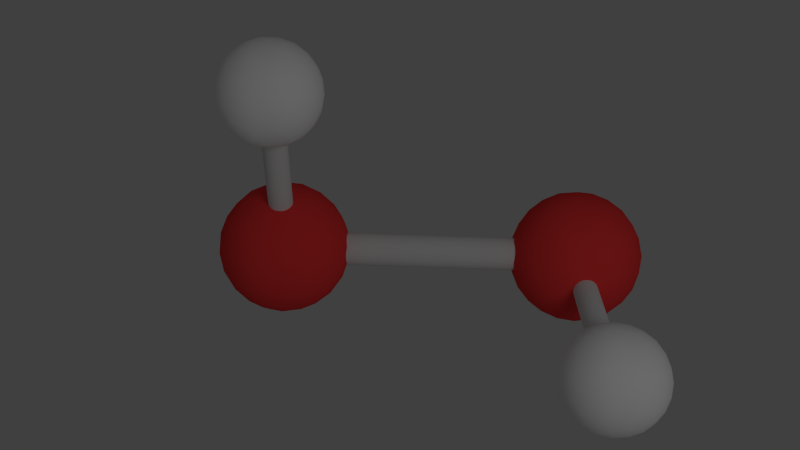 # Source: H2O2.blend  (saved by Blender 2.67.0; exported with 4.5.12 LTS)
import bpy
from mathutils import Matrix  # noqa: F401  (used for matrix-valued properties, if any)

bpy.ops.wm.read_factory_settings(use_empty=True)
scene = bpy.context.scene
scene.name = 'Scene'

# ---- collections
col_collection_1 = bpy.data.collections.new('Collection 1'); scene.collection.children.link(col_collection_1)

# ---- materials (node trees are filled in below, after node groups)
mat_planos = bpy.data.materials.new('planos')
mat_planos.alpha_threshold = 0.0
mat_planos.use_transparent_shadow = False
mat_planos.diffuse_color = (0.8, 0.8, 0.05, 1.0)
mat_planos.roughness = 0.5
mat_planos.line_color = (0.0, 0.0, 0.0, 1.0)
mat_bond = bpy.data.materials.new('Bond')
mat_bond.alpha_threshold = 0.0
mat_bond.use_transparent_shadow = False
mat_bond.roughness = 0.5
mat_bond.line_color = (0.0, 0.0, 0.0, 1.0)
mat_hydrogen = bpy.data.materials.new('Hydrogen')
mat_hydrogen.alpha_threshold = 0.0
mat_hydrogen.use_transparent_shadow = False
mat_hydrogen.diffuse_color = (1.0, 1.0, 1.0, 1.0)
mat_hydrogen.roughness = 0.5
mat_hydrogen.line_color = (0.0, 0.0, 0.0, 1.0)
mat_oxygen = bpy.data.materials.new('Oxygen')
mat_oxygen.alpha_threshold = 0.0
mat_oxygen.use_transparent_shadow = False
mat_oxygen.diffuse_color = (1.0, 0.05098, 0.05098, 1.0)
mat_oxygen.roughness = 0.5
mat_oxygen.line_color = (0.0, 0.0, 0.0, 1.0)

# ---- material node trees

# ---- world
world_world = bpy.data.worlds.new('World'); scene.world = world_world
world_world.color = (0.05088, 0.05088, 0.05088)
world_world.use_sun_shadow = False
world_world.sun_shadow_jitter_overblur = 0.0
world_world.cycles.sampling_method = 'MANUAL'
world_world.cycles.sample_map_resolution = 256
world_world.light_settings.ao_factor = 0.25

# ---- cameras
cam_camera = bpy.data.cameras.new('Camera')
cam_camera.clip_end = 100.0
cam_camera.lens = 35.0
cam_camera.sensor_width = 32.0
cam_camera.sensor_height = 18.0
cam_camera.ortho_scale = 7.314
cam_camera.dof.focus_distance = 0.0
cam_camera.dof.aperture_fstop = 128.0

# ---- lights
light_lamp = bpy.data.lights.new('Lamp', 'POINT')
light_lamp.transmission_factor = 0.0
light_lamp.cutoff_distance = 30.0
light_lamp.energy = 100.0
light_lamp.shadow_buffer_clip_start = 1.001
light_lamp.shadow_soft_size = 1.0
light_lamp.shadow_maximum_resolution = 0.006
light_lamp.use_absolute_resolution = True
light_lamp.cycles.use_multiple_importance_sampling = False

# ---- meshes
me_cylinder = bpy.data.meshes.new('Cylinder')
me_cylinder.from_pydata([(0.0, 1.0, -1.0), (0.0, 1.0, 1.0), (0.1951, 0.9808, -1.0), (0.1951, 0.9808, 1.0), (0.3827, 0.9239, -1.0), (0.3827, 0.9239, 1.0), (0.5556, 0.8315, -1.0), (0.5556, 0.8315, 1.0), (0.7071, 0.7071, -1.0), (0.7071, 0.7071, 1.0), (0.8315, 0.5556, -1.0), (0.8315, 0.5556, 1.0), (0.9239, 0.3827, -1.0), (0.9239, 0.3827, 1.0), (0.9808, 0.1951, -1.0), (0.9808, 0.1951, 1.0), (1.0, 7.55e-08, -1.0), (1.0, 7.55e-08, 1.0), (0.9808, -0.1951, -1.0), (0.9808, -0.1951, 1.0), (0.9239, -0.3827, -1.0), (0.9239, -0.3827, 1.0), (0.8315, -0.5556, -1.0), (0.8315, -0.5556, 1.0), (0.7071, -0.7071, -1.0), (0.7071, -0.7071, 1.0), (0.5556, -0.8315, -1.0), (0.5556, -0.8315, 1.0), (0.3827, -0.9239, -1.0), (0.3827, -0.9239, 1.0), (0.1951, -0.9808, -1.0), (0.1951, -0.9808, 1.0), (-3.258e-07, -1.0, -1.0), (-3.258e-07, -1.0, 1.0), (-0.1951, -0.9808, -1.0), (-0.1951, -0.9808, 1.0), (-0.3827, -0.9239, -1.0), (-0.3827, -0.9239, 1.0), (-0.5556, -0.8315, -1.0), (-0.5556, -0.8315, 1.0), (-0.7071, -0.7071, -1.0), (-0.7071, -0.7071, 1.0), (-0.8315, -0.5556, -1.0), (-0.8315, -0.5556, 1.0), (-0.9239, -0.3827, -1.0), (-0.9239, -0.3827, 1.0), (-0.9808, -0.1951, -1.0), (-0.9808, -0.1951, 1.0), (-1.0, 9.656e-07, -1.0), (-1.0, 9.656e-07, 1.0), (-0.9808, 0.1951, -1.0), (-0.9808, 0.1951, 1.0), (-0.9239, 0.3827, -1.0), (-0.9239, 0.3827, 1.0), (-0.8315, 0.5556, -1.0), (-0.8315, 0.5556, 1.0), (-0.7071, 0.7071, -1.0), (-0.7071, 0.7071, 1.0), (-0.5556, 0.8315, -1.0), (-0.5556, 0.8315, 1.0), (-0.3827, 0.9239, -1.0), (-0.3827, 0.9239, 1.0), (-0.1951, 0.9808, -1.0), (-0.1951, 0.9808, 1.0)], [], [(0, 1, 3, 2), (2, 3, 5, 4), (4, 5, 7, 6), (6, 7, 9, 8), (8, 9, 11, 10), (10, 11, 13, 12), (12, 13, 15, 14), (14, 15, 17, 16), (16, 17, 19, 18), (18, 19, 21, 20), (20, 21, 23, 22), (22, 23, 25, 24), (24, 25, 27, 26), (26, 27, 29, 28), (28, 29, 31, 30), (30, 31, 33, 32), (32, 33, 35, 34), (34, 35, 37, 36), (36, 37, 39, 38), (38, 39, 41, 40), (40, 41, 43, 42), (42, 43, 45, 44), (44, 45, 47, 46), (46, 47, 49, 48), (48, 49, 51, 50), (50, 51, 53, 52), (52, 53, 55, 54), (54, 55, 57, 56), (56, 57, 59, 58), (58, 59, 61, 60), (3, 1, 63, 61, 59, 57, 55, 53, 51, 49, 47, 45, 43, 41, 39, 37, 35, 33, 31, 29, 27, 25, 23, 21, 19, 17, 15, 13, 11, 9, 7, 5), (62, 63, 1, 0), (60, 61, 63, 62), (0, 2, 4, 6, 8, 10, 12, 14, 16, 18, 20, 22, 24, 26, 28, 30, 32, 34, 36, 38, 40, 42, 44, 46, 48, 50, 52, 54, 56, 58, 60, 62)])
me_cylinder.materials.append(mat_planos)
me_cylinder.use_remesh_preserve_volume = False
me_cylinder.use_remesh_preserve_attributes = False
me_cylinder.use_mirror_vertex_groups = False
me_cylinder.update()
me_bond = bpy.data.meshes.new('Bond')
me_bond.from_pydata([(9.105, 4.264e-07, 1.0), (10.69, -1.508, 0.768), (10.69, -2.44, 1.089), (10.69, 2.831e-07, 1.287), (10.69, 2.44, 1.089), (10.69, 1.508, 0.768), (13.26, -2.44, 0.9114), (13.26, -1.508, 1.232), (13.26, 1.508, 1.232), (13.26, 2.44, 0.9114), (13.26, -2.232e-08, 0.7133), (14.84, -1.657e-07, 1.0), (9.534, -0.8864, 0.8636), (9.534, -1.434, 1.052), (10.47, -2.321, 0.9157), (9.534, 0.8864, 0.8636), (10.47, 2.667e-07, 0.7273), (9.534, 3.941e-07, 1.169), (10.47, -1.434, 1.221), (9.534, 1.434, 1.052), (10.47, 1.434, 1.221), (10.47, 2.321, 0.9157), (11.97, 0.8864, 0.6951), (11.97, -0.8864, 0.6951), (11.97, -2.321, 0.8116), (11.97, -2.868, 1.0), (11.97, -2.321, 1.188), (11.97, -0.8864, 1.305), (11.97, 0.8864, 1.305), (11.97, 2.321, 1.188), (11.97, 2.868, 1.0), (11.97, 2.321, 0.8116), (13.48, -1.434, 0.7794), (13.48, -2.321, 1.084), (13.48, -6.002e-09, 1.273), (13.48, 2.321, 1.084), (13.48, 1.434, 0.7794), (14.41, -1.334e-07, 0.8315), (14.41, -1.434, 0.9479), (14.41, -0.8864, 1.136), (14.41, 0.8864, 1.136), (14.41, 1.434, 0.9479), (9.214, -0.4607, 0.9291), (10.04, -1.245, 0.8085), (10.04, -2.014, 1.073), (9.214, -0.7455, 1.027), (10.52, -2.474, 1.002), (10.52, -1.99, 0.8356), (9.214, 0.4607, 0.9291), (10.04, 1.245, 0.8085), (10.52, 0.7838, 0.7377), (10.52, -0.7838, 0.7377), (10.04, 3.468e-07, 1.237), (9.214, 4.214e-07, 1.088), (10.52, -2.014, 1.161), (10.52, -0.7455, 1.264), (9.214, 0.7455, 1.027), (10.04, 2.014, 1.073), (10.52, 0.7455, 1.264), (10.52, 2.014, 1.161), (10.52, 1.99, 0.8356), (10.52, 2.474, 1.002), (11.31, 1.245, 0.7209), (12.64, 0.4607, 0.6925), (12.64, -0.4607, 0.6925), (11.31, -1.245, 0.7209), (12.64, -2.474, 0.856), (11.31, -1.99, 0.7815), (11.31, -2.759, 1.046), (12.64, -2.759, 0.9539), (11.31, -2.474, 1.144), (12.64, -1.99, 1.219), (11.31, -0.4607, 1.308), (12.64, -1.245, 1.279), (11.31, 0.4607, 1.308), (12.64, 1.245, 1.279), (12.64, 1.99, 1.219), (11.31, 2.474, 1.144), (12.64, 2.759, 0.9539), (11.31, 2.759, 1.046), (12.64, 2.474, 0.856), (11.31, 1.99, 0.7815), (13.42, -2.014, 0.8393), (13.42, -0.7455, 0.7363), (13.42, -2.474, 0.9977), (13.42, -1.99, 1.164), (13.42, -0.7838, 1.262), (13.42, 0.7838, 1.262), (13.42, 1.99, 1.164), (13.42, 2.474, 0.9977), (13.42, 2.014, 0.8393), (13.42, 0.7455, 0.7363), (14.73, -1.606e-07, 0.9124), (13.91, -8.61e-08, 0.7633), (13.91, -2.014, 0.9269), (14.73, -0.7455, 0.9729), (13.91, -1.245, 1.191), (14.73, -0.4607, 1.071), (13.91, 1.245, 1.191), (14.73, 0.4607, 1.071), (13.91, 2.014, 0.9269), (14.73, 0.7455, 0.9729), (9.898, -1.686, 0.884), (9.408, -1.22, 0.9557), (9.898, -1.974, 0.9831), (9.898, -0.466, 0.7849), (9.408, 3.85e-07, 0.8566), (9.898, 0.466, 0.7849), (9.898, -1.508, 1.143), (9.408, -0.754, 1.116), (9.898, -0.754, 1.205), (9.898, 0.754, 1.205), (9.408, 0.754, 1.116), (9.898, 1.508, 1.143), (9.898, 1.974, 0.9831), (9.408, 1.22, 0.9557), (9.898, 1.686, 0.884), (11.18, -0.466, 0.6963), (11.18, 0.466, 0.6963), (11.97, 1.077e-07, 0.6794), (11.18, -2.728, 0.9557), (11.18, -2.44, 0.8566), (11.97, -2.728, 0.9009), (11.18, -1.22, 1.276), (11.18, -1.974, 1.215), (11.97, -1.686, 1.259), (11.18, 1.974, 1.215), (11.18, 1.22, 1.276), (11.97, 1.686, 1.259), (11.18, 2.44, 0.8566), (11.18, 2.728, 0.9557), (11.97, 2.728, 0.9009), (12.77, -1.22, 0.7237), (11.97, -1.686, 0.7406), (12.77, -1.974, 0.7849), (12.77, -2.728, 1.044), (11.97, -2.728, 1.099), (12.77, -2.44, 1.143), (12.77, -0.466, 1.304), (11.97, 1.53e-07, 1.321), (12.77, 0.466, 1.304), (12.77, 2.44, 1.143), (11.97, 2.728, 1.099), (12.77, 2.728, 1.044), (12.77, 1.974, 0.7849), (11.97, 1.686, 0.7406), (12.77, 1.22, 0.7237), (14.05, -1.508, 0.8566), (14.05, -0.754, 0.7954), (14.54, -0.754, 0.884), (14.05, -1.686, 1.116), (14.05, -1.974, 1.017), (14.54, -1.22, 1.044), (14.05, 0.466, 1.215), (14.05, -0.466, 1.215), (14.54, -1.243e-07, 1.143), (14.05, 1.974, 1.017), (14.05, 1.686, 1.116), (14.54, 1.22, 1.044), (14.05, 0.754, 0.7954), (14.05, 1.508, 0.8566), (14.54, 0.754, 0.884), (1.117e-06, 0.5071, 0.9433), (1.08e-06, 0.3984, 0.9334), (1.038e-06, 0.2744, 0.926), (9.929e-07, 0.1399, 0.9214), (9.462e-07, 7.373e-07, 0.9199), (8.998e-07, -0.1399, 0.9214), (8.555e-07, -0.2744, 0.926), (8.149e-07, -0.3984, 0.9334), (7.797e-07, -0.5071, 0.9433), (7.512e-07, -0.5963, 0.9555), (7.304e-07, -0.6625, 0.9693), (7.183e-07, -0.7033, 0.9844), (7.151e-07, -0.7171, 1.0), (7.212e-07, -0.7033, 1.016), (7.362e-07, -0.6625, 1.031), (7.595e-07, -0.5963, 1.045), (7.903e-07, -0.5071, 1.057), (8.274e-07, -0.3984, 1.067), (8.693e-07, -0.2744, 1.074), (9.145e-07, -0.1399, 1.079), (9.611e-07, 1.387e-06, 1.08), (1.008e-06, 0.1399, 1.079), (1.052e-06, 0.2744, 1.074), (1.092e-06, 0.3984, 1.067), (1.128e-06, 0.5071, 1.057), (1.156e-06, 0.5963, 1.045), (1.177e-06, 0.6625, 1.031), (1.189e-06, 0.7033, 1.016), (1.192e-06, 0.7171, 1.0), (1.186e-06, 0.7033, 0.9844), (1.171e-06, 0.6625, 0.9693), (1.148e-06, 0.5963, 0.9555), (11.97, 0.5071, 0.9433), (11.97, 0.3984, 0.9334), (11.97, 0.2744, 0.926), (11.97, 0.1399, 0.9214), (11.97, -2.361e-06, 0.9199), (11.97, -0.1399, 0.9214), (11.97, -0.2744, 0.926), (11.97, -0.3984, 0.9334), (11.97, -0.5071, 0.9433), (11.97, -0.5963, 0.9555), (11.97, -0.6625, 0.9693), (11.97, -0.7033, 0.9844), (11.97, -0.7171, 1.0), (11.97, -0.7033, 1.016), (11.97, -0.6625, 1.031), (11.97, -0.5963, 1.045), (11.97, -0.5071, 1.057), (11.97, -0.3984, 1.067), (11.97, -0.2744, 1.074), (11.97, -0.1399, 1.079), (11.97, -3.683e-06, 1.08), (11.97, 0.1399, 1.079), (11.97, 0.2744, 1.074), (11.97, 0.3984, 1.067), (11.97, 0.5071, 1.057), (11.97, 0.5962, 1.045), (11.97, 0.6625, 1.031), (11.97, 0.7033, 1.016), (11.97, 0.7171, 1.0), (11.97, 0.7033, 0.9844), (11.97, 0.6625, 0.9693), (11.97, 0.5963, 0.9555), (9.537e-07, 6.889e-07, 1.0), (11.97, -7.453e-07, 1.0), (3.865e-07, 1.47e-07, 0.5529), (2.894, -2.103, 0.8001), (-1.106, -3.403, 0.8001), (-3.578, 1.863e-07, 0.8001), (-1.106, 3.403, 0.8001), (2.894, 2.103, 0.8001), (1.106, -3.403, 1.2), (-2.894, -2.103, 1.2), (-2.894, 2.103, 1.2), (1.106, 3.403, 1.2), (3.578, 1.01e-07, 1.2), (4.568e-07, 1.403e-07, 1.447), (1.701, -1.236, 0.6197), (-0.6498, -2.0, 0.6197), (1.051, -3.236, 0.765), (1.701, 1.236, 0.6197), (3.403, 1.063e-07, 0.765), (-2.103, 1.707e-07, 0.6197), (-2.753, -2.0, 0.765), (-0.6498, 2.0, 0.6197), (-2.753, 2.0, 0.765), (1.051, 3.236, 0.765), (3.804, 1.236, 1.0), (3.804, -1.236, 1.0), (2.351, -3.236, 1.0), (-6.211e-07, -4.0, 1.0), (-2.351, -3.236, 1.0), (-3.804, -1.236, 1.0), (-3.804, 1.236, 1.0), (-2.351, 3.236, 1.0), (1.465e-06, 4.0, 1.0), (2.351, 3.236, 1.0), (2.753, -2.0, 1.235), (-1.051, -3.236, 1.235), (-3.403, 1.81e-07, 1.235), (-1.051, 3.236, 1.235), (2.753, 2.0, 1.235), (2.103, 1.166e-07, 1.38), (0.6498, -2.0, 1.38), (-1.701, -1.236, 1.38), (-1.701, 1.236, 1.38), (0.6498, 2.0, 1.38), (2.389, -1.736, 0.6984), (0.8843, -0.6425, 0.57), (-0.9124, -2.808, 0.6984), (-0.3378, -1.04, 0.57), (-0.0281, -3.451, 0.7739), (2.051, -2.775, 0.7739), (2.389, 1.736, 0.6984), (0.8843, 0.6425, 0.57), (3.273, -1.093, 0.7739), (3.273, 1.093, 0.7739), (-2.953, 1.798e-07, 0.6984), (-1.093, 1.594e-07, 0.57), (-2.005, -2.808, 0.7739), (-3.29, -1.04, 0.7739), (-0.9124, 2.808, 0.6984), (-0.3378, 1.04, 0.57), (-3.29, 1.04, 0.7739), (-2.005, 2.808, 0.7739), (2.051, 2.775, 0.7739), (-0.0281, 3.451, 0.7739), (3.482, 1.736, 0.8961), (3.837, 0.6425, 1.104), (3.482, -1.736, 0.8961), (3.837, -0.6425, 1.104), (2.727, -2.775, 0.8961), (1.797, -3.451, 1.104), (-0.5746, -3.848, 0.8961), (0.5746, -3.848, 1.104), (-1.797, -3.451, 0.8961), (-2.727, -2.775, 1.104), (-3.837, -0.6425, 0.8961), (-3.482, -1.736, 1.104), (-3.837, 0.6425, 0.8961), (-3.482, 1.736, 1.104), (-1.797, 3.451, 0.8961), (-2.727, 2.775, 1.104), (-0.5746, 3.848, 0.8961), (0.5746, 3.848, 1.104), (2.727, 2.775, 0.8961), (1.797, 3.451, 1.104), (2.005, -2.808, 1.226), (3.29, -1.04, 1.226), (0.0281, -3.451, 1.226), (-2.051, -2.775, 1.226), (-3.273, 1.093, 1.226), (-3.273, -1.093, 1.226), (0.0281, 3.451, 1.226), (-2.051, 2.775, 1.226), (2.005, 2.808, 1.226), (3.29, 1.04, 1.226), (1.093, 1.278e-07, 1.43), (2.953, 1.074e-07, 1.302), (0.3378, -1.04, 1.43), (0.9124, -2.808, 1.302), (-0.8843, -0.6425, 1.43), (-2.389, -1.736, 1.302), (-0.8843, 0.6425, 1.43), (-2.389, 1.736, 1.302), (0.3378, 1.04, 1.43), (0.9124, 2.808, 1.302), (1.447, -2.351, 0.6765), (0.5528, -1.701, 0.6001), (0.2112, -2.753, 0.6765), (2.683, -0.6498, 0.6765), (1.789, 1.261e-07, 0.6001), (2.683, 0.6498, 0.6765), (-1.789, -2.103, 0.6765), (-1.447, -1.051, 0.6001), (-2.553, -1.051, 0.6765), (-2.553, 1.051, 0.6765), (-1.447, 1.051, 0.6001), (-1.789, 2.103, 0.6765), (0.2112, 2.753, 0.6765), (0.5528, 1.701, 0.6001), (1.447, 2.351, 0.6765), (3.789, -0.6498, 0.8764), (3.789, 0.6498, 0.8764), (4.0, 9.766e-08, 1.0), (0.5528, -3.804, 0.8764), (1.789, -3.403, 0.8764), (1.236, -3.804, 1.0), (-3.447, -1.701, 0.8764), (-2.683, -2.753, 0.8764), (-3.236, -2.351, 1.0), (-2.683, 2.753, 0.8764), (-3.447, 1.701, 0.8764), (-3.236, 2.351, 1.0), (1.789, 3.403, 0.8764), (0.5528, 3.804, 0.8764), (1.236, 3.804, 1.0), (3.447, -1.701, 1.124), (3.236, -2.351, 1.0), (2.683, -2.753, 1.124), (-0.5528, -3.804, 1.124), (-1.236, -3.804, 1.0), (-1.789, -3.403, 1.124), (-3.789, -0.6498, 1.124), (-4.0, 1.896e-07, 1.0), (-3.789, 0.6498, 1.124), (-1.789, 3.403, 1.124), (-1.236, 3.804, 1.0), (-0.5528, 3.804, 1.124), (2.683, 2.753, 1.124), (3.236, 2.351, 1.0), (3.447, 1.701, 1.124), (1.789, -2.103, 1.323), (2.553, -1.051, 1.323), (1.447, -1.051, 1.4), (-1.447, -2.351, 1.323), (-0.2112, -2.753, 1.323), (-0.5528, -1.701, 1.4), (-2.683, 0.6498, 1.323), (-2.683, -0.6498, 1.323), (-1.789, 1.612e-07, 1.4), (-0.2112, 2.753, 1.323), (-1.447, 2.351, 1.323), (-0.5528, 1.701, 1.4), (2.553, 1.051, 1.323), (1.789, 2.103, 1.323), (1.447, 1.051, 1.4), (2.814, -8.66, -1.0), (4.738, -9.702, -1.232), (1.869, -10.63, -1.232), (0.9831, -10.92, -0.9114), (3.304, -10.17, -0.7133), (5.624, -9.414, -0.9114), (4.096, -12.61, -1.287), (1.776, -13.36, -1.089), (2.662, -13.07, -0.768), (5.531, -12.14, -0.768), (6.417, -11.85, -1.089), (4.586, -14.12, -1.0), (3.789, -8.793, -1.136), (2.103, -9.341, -1.136), (3.234, -9.953, -1.273), (4.31, -8.624, -0.9479), (5.441, -9.236, -1.084), (1.582, -9.51, -0.9479), (1.027, -10.67, -1.084), (2.946, -9.067, -0.8315), (1.87, -10.4, -0.7794), (4.598, -9.51, -0.7794), (6.428, -10.5, -1.0), (5.907, -10.67, -1.188), (4.543, -11.11, -1.305), (2.857, -11.66, -1.305), (1.493, -12.1, -1.188), (0.972, -12.27, -1.0), (1.493, -12.1, -0.8116), (2.857, -11.66, -0.6951), (4.543, -11.11, -0.6951), (5.907, -10.67, -0.8116), (5.53, -12.38, -1.221), (2.802, -13.27, -1.221), (1.959, -13.54, -0.9157), (4.166, -12.82, -0.7273), (6.373, -12.1, -0.9157), (5.818, -13.27, -1.052), (4.454, -13.71, -1.169), (3.09, -14.15, -1.052), (3.611, -13.98, -0.8636), (5.297, -13.43, -0.8636), (3.286, -8.621, -1.071), (4.286, -9.163, -1.191), (1.918, -9.932, -1.191), (2.409, -8.906, -1.071), (2.506, -10.25, -1.262), (3.997, -9.766, -1.262), (3.556, -8.533, -0.9729), (5.017, -8.925, -0.9269), (5.605, -9.243, -0.9977), (5.144, -9.393, -1.164), (1.187, -10.17, -0.9269), (2.138, -8.994, -0.9729), (1.359, -10.62, -1.164), (0.8984, -10.77, -0.9977), (2.847, -8.763, -0.9124), (3.102, -9.547, -0.7634), (1.337, -10.63, -0.8393), (2.543, -10.24, -0.7363), (5.167, -9.386, -0.8393), (3.961, -9.778, -0.7363), (6.118, -9.901, -0.9539), (6.53, -11.17, -1.046), (6.26, -11.26, -1.144), (5.387, -10.14, -1.219), (4.344, -11.88, -1.308), (4.678, -10.37, -1.279), (2.31, -11.14, -1.279), (3.468, -12.16, -1.308), (1.601, -11.37, -1.219), (1.553, -12.79, -1.144), (0.8698, -11.61, -0.9539), (1.282, -12.87, -1.046), (1.141, -11.52, -0.856), (2.013, -12.64, -0.7815), (2.722, -12.41, -0.7209), (3.056, -10.9, -0.6925), (5.09, -11.64, -0.7209), (3.932, -10.61, -0.6925), (5.799, -11.41, -0.7815), (5.847, -9.989, -0.856), (4.857, -12.54, -1.264), (6.064, -12.14, -1.161), (3.439, -13.0, -1.264), (2.233, -13.39, -1.161), (1.795, -13.53, -1.002), (2.256, -13.38, -0.8356), (3.403, -13.01, -0.7377), (4.894, -12.53, -0.7377), (6.041, -12.15, -0.8356), (6.502, -12.0, -1.002), (5.262, -13.78, -1.027), (6.213, -12.61, -1.073), (4.298, -13.23, -1.237), (4.553, -14.01, -1.088), (2.383, -13.85, -1.073), (3.844, -14.24, -1.027), (3.114, -13.61, -0.8085), (4.115, -14.15, -0.9291), (5.482, -12.84, -0.8085), (4.991, -13.87, -0.9291), (3.502, -9.27, -1.215), (2.907, -8.948, -1.143), (2.615, -9.558, -1.215), (4.662, -8.893, -1.116), (4.068, -8.571, -1.044), (4.936, -8.804, -1.017), (1.455, -9.935, -1.116), (1.747, -9.325, -1.044), (1.181, -10.02, -1.017), (1.624, -9.88, -0.8566), (2.19, -9.181, -0.884), (2.342, -9.647, -0.7954), (3.776, -9.181, -0.7954), (3.624, -8.715, -0.884), (4.493, -8.948, -0.8566), (5.776, -9.88, -1.143), (6.05, -9.791, -1.044), (6.295, -10.54, -1.099), (3.012, -10.78, -1.304), (3.898, -10.49, -1.304), (3.7, -11.39, -1.321), (0.8606, -11.48, -1.044), (1.134, -11.39, -1.143), (1.106, -12.23, -1.099), (2.295, -11.01, -0.7237), (1.578, -11.24, -0.7849), (2.097, -11.91, -0.7406), (5.332, -10.02, -0.7849), (4.615, -10.26, -0.7237), (5.304, -10.87, -0.7406), (5.822, -11.53, -1.215), (5.304, -10.87, -1.259), (5.105, -11.76, -1.276), (2.785, -12.52, -1.276), (2.097, -11.91, -1.259), (2.068, -12.75, -1.215), (1.351, -12.98, -0.9557), (1.106, -12.23, -0.9009), (1.624, -12.9, -0.8566), (3.502, -12.29, -0.6963), (3.7, -11.39, -0.6794), (4.388, -12.0, -0.6963), (6.266, -11.39, -0.8566), (6.295, -10.54, -0.9009), (6.54, -11.3, -0.9557), (5.059, -13.13, -1.205), (5.776, -12.9, -1.143), (5.21, -13.59, -1.116), (2.907, -13.83, -1.143), (3.624, -13.59, -1.205), (3.776, -14.06, -1.116), (2.738, -13.88, -0.884), (2.464, -13.97, -0.9831), (3.333, -14.2, -0.9557), (4.785, -13.22, -0.7849), (3.898, -13.51, -0.7849), (4.493, -13.83, -0.8566), (6.219, -12.75, -0.9831), (5.945, -12.84, -0.884), (5.653, -13.45, -0.9557), (0.6077, 0.1974, -0.9636), (0.6564, 0.2133, -0.9782), (0.6799, 0.2209, -0.9937), (0.6773, 0.2201, -1.009), (0.6486, 0.2108, -1.025), (0.5951, 0.1933, -1.039), (0.5186, 0.1685, -1.052), (0.4222, 0.1372, -1.063), (0.3096, 0.1006, -1.071), (0.1851, 0.06015, -1.077), (0.05351, 0.01739, -1.08), (-0.08016, -0.02604, -1.08), (-0.2108, -0.06848, -1.076), (-0.3332, -0.1083, -1.07), (-0.4429, -0.1439, -1.061), (-0.5356, -0.174, -1.05), (-0.6077, -0.1974, -1.036), (-0.6564, -0.2133, -1.022), (-0.6799, -0.2209, -1.006), (-0.6773, -0.2201, -0.9906), (-0.6486, -0.2108, -0.9752), (-0.595, -0.1933, -0.9608), (-0.5186, -0.1685, -0.9479), (-0.4222, -0.1372, -0.9371), (-0.3096, -0.1006, -0.9286), (-0.1851, -0.06015, -0.9229), (-0.05351, -0.01739, -0.9201), (0.08016, 0.02605, -0.9204), (0.2108, 0.06848, -0.9238), (0.3332, 0.1083, -0.9301), (0.4429, 0.1439, -0.9391), (0.5356, 0.174, -0.9504), (4.308, -11.19, -0.9636), (4.356, -11.17, -0.9782), (4.38, -11.17, -0.9937), (4.377, -11.17, -1.009), (4.349, -11.18, -1.025), (4.295, -11.19, -1.039), (4.219, -11.22, -1.052), (4.122, -11.25, -1.063), (4.01, -11.29, -1.071), (3.885, -11.33, -1.077), (3.754, -11.37, -1.08), (3.62, -11.41, -1.08), (3.489, -11.46, -1.076), (3.367, -11.5, -1.07), (3.257, -11.53, -1.061), (3.164, -11.56, -1.05), (3.092, -11.59, -1.036), (3.044, -11.6, -1.022), (3.02, -11.61, -1.006), (3.023, -11.61, -0.9906), (3.051, -11.6, -0.9752), (3.105, -11.58, -0.9608), (3.181, -11.56, -0.9479), (3.278, -11.52, -0.9371), (3.39, -11.49, -0.9286), (3.515, -11.45, -0.9229), (3.647, -11.41, -0.9201), (3.78, -11.36, -0.9204), (3.911, -11.32, -0.9238), (4.033, -11.28, -0.9301), (4.143, -11.24, -0.9391), (4.236, -11.21, -0.9504), (1.192e-06, 9.537e-07, -1.0), (3.7, -11.39, -1.0), (0.7071, 0.7071, -1.0), (0.8315, 0.5556, -1.0), (0.9239, 0.3827, -1.0), (0.9808, 0.1951, -1.0), (1.0, 7.55e-08, -1.0), (0.9808, -0.1951, -1.0), (0.9239, -0.3827, -1.0), (0.8315, -0.5556, -1.0), (0.7071, -0.7071, -1.0), (0.5556, -0.8315, -1.0), (0.3827, -0.9239, -1.0), (0.1951, -0.9808, -1.0), (-3.258e-07, -1.0, -1.0), (-0.1951, -0.9808, -1.0), (-0.3827, -0.9239, -1.0), (-0.5556, -0.8315, -1.0), (-0.7071, -0.7071, -1.0), (-0.8315, -0.5556, -1.0), (-0.9239, -0.3827, -1.0), (-0.9808, -0.1951, -1.0), (-1.0, 9.656e-07, -1.0), (-0.9808, 0.1951, -1.0), (-0.9239, 0.3827, -1.0), (-0.8315, 0.5556, -1.0), (-0.7071, 0.7071, -1.0), (-0.5556, 0.8315, -1.0), (-0.3827, 0.9239, -1.0), (-0.1951, 0.9808, -1.0), (1.605e-06, 1.0, -1.0), (0.1951, 0.9808, -1.0), (0.3827, 0.9239, -1.0), (0.5556, 0.8315, -1.0), (0.7071, 0.7071, 1.0), (0.8315, 0.5556, 1.0), (0.9239, 0.3827, 1.0), (0.9808, 0.1951, 1.0), (1.0, -2.245e-06, 1.0), (0.9808, -0.1951, 1.0), (0.9239, -0.3827, 1.0), (0.8315, -0.5556, 1.0), (0.7071, -0.7071, 1.0), (0.5556, -0.8315, 1.0), (0.3827, -0.9239, 1.0), (0.1951, -0.9808, 1.0), (9.298e-07, -1.0, 1.0), (-0.1951, -0.9808, 1.0), (-0.3827, -0.9239, 1.0), (-0.5556, -0.8315, 1.0), (-0.7071, -0.7071, 1.0), (-0.8315, -0.5556, 1.0), (-0.9239, -0.3827, 1.0), (-0.9808, -0.1951, 1.0), (-1.0, -4.105e-06, 1.0), (-0.9808, 0.1951, 1.0), (-0.9239, 0.3827, 1.0), (-0.8315, 0.5556, 1.0), (-0.7071, 0.7071, 1.0), (-0.5556, 0.8315, 1.0), (-0.3827, 0.9239, 1.0), (-0.1951, 0.9808, 1.0), (-7.28e-06, 1.0, 1.0), (0.1951, 0.9808, 1.0), (0.3827, 0.9239, 1.0), (0.5556, 0.8315, 1.0), (0.0, 0.0, -1.0), (0.0, 0.0, 1.0), (1.059e-06, -3.526e-07, -1.447), (2.894, -2.103, -1.2), (-1.106, -3.403, -1.2), (-3.578, -3.133e-07, -1.2), (-1.106, 3.403, -1.2), (2.894, 2.103, -1.2), (1.106, -3.403, -0.8001), (-2.894, -2.103, -0.8001), (-2.894, 2.103, -0.8001), (1.106, 3.403, -0.8001), (3.578, -3.986e-07, -0.8001), (1.129e-06, -3.593e-07, -0.5529), (1.701, -1.236, -1.38), (-0.6498, -2.0, -1.38), (1.051, -3.236, -1.235), (1.701, 1.236, -1.38), (3.403, -3.933e-07, -1.235), (-2.103, -3.289e-07, -1.38), (-2.753, -2.0, -1.235), (-0.6498, 2.0, -1.38), (-2.753, 2.0, -1.235), (1.051, 3.236, -1.235), (3.804, 1.236, -1.0), (3.804, -1.236, -1.0), (2.351, -3.236, -1.0), (5.098e-08, -4.0, -1.0), (-2.351, -3.236, -1.0), (-3.804, -1.236, -1.0), (-3.804, 1.236, -1.0), (-2.351, 3.236, -1.0), (2.137e-06, 4.0, -1.0), (2.351, 3.236, -1.0), (2.753, -2.0, -0.765), (-1.051, -3.236, -0.765), (-3.403, -3.186e-07, -0.765), (-1.051, 3.236, -0.765), (2.753, 2.0, -0.765), (2.103, -3.83e-07, -0.6197), (0.6498, -2.0, -0.6197), (-1.701, -1.236, -0.6197), (-1.701, 1.236, -0.6197), (0.6498, 2.0, -0.6197), (2.389, -1.736, -1.302), (0.8843, -0.6425, -1.43), (-0.9124, -2.808, -1.302), (-0.3378, -1.04, -1.43), (-0.0281, -3.451, -1.226), (2.051, -2.775, -1.226), (2.389, 1.736, -1.302), (0.8843, 0.6425, -1.43), (3.273, -1.093, -1.226), (3.273, 1.093, -1.226), (-2.953, -3.198e-07, -1.302), (-1.093, -3.402e-07, -1.43), (-2.005, -2.808, -1.226), (-3.29, -1.04, -1.226), (-0.9124, 2.808, -1.302), (-0.3378, 1.04, -1.43), (-3.29, 1.04, -1.226), (-2.005, 2.808, -1.226), (2.051, 2.775, -1.226), (-0.0281, 3.451, -1.226), (3.482, 1.736, -1.104), (3.837, 0.6425, -0.8961), (3.482, -1.736, -1.104), (3.837, -0.6425, -0.8961), (2.727, -2.775, -1.104), (1.797, -3.451, -0.8961), (-0.5746, -3.848, -1.104), (0.5746, -3.848, -0.8961), (-1.797, -3.451, -1.104), (-2.727, -2.775, -0.8961), (-3.837, -0.6425, -1.104), (-3.482, -1.736, -0.8961), (-3.837, 0.6425, -1.104), (-3.482, 1.736, -0.8961), (-1.797, 3.451, -1.104), (-2.727, 2.775, -0.8961), (-0.5746, 3.848, -1.104), (0.5746, 3.848, -0.8961), (2.727, 2.775, -1.104), (1.797, 3.451, -0.8961), (2.005, -2.808, -0.7739), (3.29, -1.04, -0.7739), (0.0281, -3.451, -0.7739), (-2.051, -2.775, -0.7739), (-3.273, 1.093, -0.7739), (-3.273, -1.093, -0.7739), (0.0281, 3.451, -0.7739), (-2.051, 2.775, -0.7739), (2.005, 2.808, -0.7739), (3.29, 1.04, -0.7739), (1.093, -3.718e-07, -0.57), (2.953, -3.922e-07, -0.6984), (0.3378, -1.04, -0.57), (0.9124, -2.808, -0.6984), (-0.8843, -0.6425, -0.57), (-2.389, -1.736, -0.6984), (-0.8843, 0.6425, -0.57), (-2.389, 1.736, -0.6984), (0.3378, 1.04, -0.57), (0.9124, 2.808, -0.6984), (1.447, -2.351, -1.323), (0.5528, -1.701, -1.4), (0.2112, -2.753, -1.323), (2.683, -0.6498, -1.323), (1.789, -3.735e-07, -1.4), (2.683, 0.6498, -1.323), (-1.789, -2.103, -1.323), (-1.447, -1.051, -1.4), (-2.553, -1.051, -1.323), (-2.553, 1.051, -1.323), (-1.447, 1.051, -1.4), (-1.789, 2.103, -1.323), (0.2112, 2.753, -1.323), (0.5528, 1.701, -1.4), (1.447, 2.351, -1.323), (3.789, -0.6498, -1.124), (3.789, 0.6498, -1.124), (4.0, -4.019e-07, -1.0), (0.5528, -3.804, -1.124), (1.789, -3.403, -1.124), (1.236, -3.804, -1.0), (-3.447, -1.701, -1.124), (-2.683, -2.753, -1.124), (-3.236, -2.351, -1.0), (-2.683, 2.753, -1.124), (-3.447, 1.701, -1.124), (-3.236, 2.351, -1.0), (1.789, 3.403, -1.124), (0.5528, 3.804, -1.124), (1.236, 3.804, -1.0), (3.447, -1.701, -0.8764), (3.236, -2.351, -1.0), (2.683, -2.753, -0.8764), (-0.5528, -3.804, -0.8764), (-1.236, -3.804, -1.0), (-1.789, -3.403, -0.8764), (-3.789, -0.6498, -0.8764), (-4.0, -3.1e-07, -1.0), (-3.789, 0.6498, -0.8764), (-1.789, 3.403, -0.8764), (-1.236, 3.804, -1.0), (-0.5528, 3.804, -0.8764), (2.683, 2.753, -0.8764), (3.236, 2.351, -1.0), (3.447, 1.701, -0.8764), (1.789, -2.103, -0.6765), (2.553, -1.051, -0.6765), (1.447, -1.051, -0.6001), (-1.447, -2.351, -0.6765), (-0.2112, -2.753, -0.6765), (-0.5528, -1.701, -0.6001), (-2.683, 0.6498, -0.6765), (-2.683, -0.6498, -0.6765), (-1.789, -3.384e-07, -0.6001), (-0.2112, 2.753, -0.6765), (-1.447, 2.351, -0.6765), (-0.5528, 1.701, -0.6001), (2.553, 1.051, -0.6765), (1.789, 2.103, -0.6765), (1.447, 1.051, -0.6001)], [], [(102, 47, 14), (47, 102, 43), (12, 43, 102), (43, 1, 47), (102, 103, 12), (103, 102, 104), (14, 104, 102), (104, 13, 103), (44, 46, 2), (46, 44, 104), (13, 104, 44), (104, 14, 46), (45, 103, 13), (103, 45, 42), (0, 42, 45), (42, 12, 103), (105, 16, 51), (51, 43, 105), (12, 105, 43), (43, 51, 1), (105, 12, 106), (106, 107, 105), (16, 105, 107), (107, 106, 15), (49, 5, 50), (50, 107, 49), (15, 49, 107), (107, 50, 16), (48, 15, 106), (106, 42, 48), (0, 48, 42), (42, 106, 12), (108, 54, 18), (54, 108, 44), (13, 44, 108), (44, 2, 54), (108, 109, 13), (109, 108, 110), (18, 110, 108), (110, 17, 109), (52, 55, 3), (55, 52, 110), (17, 110, 52), (110, 18, 55), (53, 109, 17), (109, 53, 45), (0, 45, 53), (45, 13, 109), (111, 58, 20), (58, 111, 52), (17, 52, 111), (52, 3, 58), (111, 112, 17), (112, 111, 113), (20, 113, 111), (113, 19, 112), (57, 59, 4), (59, 57, 113), (19, 113, 57), (113, 20, 59), (56, 112, 19), (112, 56, 53), (0, 53, 56), (53, 17, 112), (114, 61, 21), (61, 114, 57), (19, 57, 114), (57, 4, 61), (114, 115, 19), (115, 114, 116), (21, 116, 114), (116, 15, 115), (49, 60, 5), (60, 49, 116), (15, 116, 49), (116, 21, 60), (48, 115, 15), (115, 48, 56), (0, 56, 48), (56, 19, 115), (117, 23, 65), (65, 51, 117), (16, 117, 51), (51, 65, 1), (117, 16, 118), (118, 119, 117), (23, 117, 119), (119, 118, 22), (63, 10, 64), (64, 119, 63), (22, 63, 119), (119, 64, 23), (62, 22, 118), (118, 50, 62), (5, 62, 50), (50, 118, 16), (120, 25, 68), (68, 46, 120), (14, 120, 46), (46, 68, 2), (120, 14, 121), (121, 122, 120), (25, 120, 122), (122, 121, 24), (66, 6, 69), (69, 122, 66), (24, 66, 122), (122, 69, 25), (67, 24, 121), (121, 47, 67), (1, 67, 47), (47, 121, 14), (123, 27, 72), (72, 55, 123), (18, 123, 55), (55, 72, 3), (123, 18, 124), (124, 125, 123), (27, 123, 125), (125, 124, 26), (71, 7, 73), (73, 125, 71), (26, 71, 125), (125, 73, 27), (70, 26, 124), (124, 54, 70), (2, 70, 54), (54, 124, 18), (126, 29, 77), (77, 59, 126), (20, 126, 59), (59, 77, 4), (126, 20, 127), (127, 128, 126), (29, 126, 128), (128, 127, 28), (75, 8, 76), (76, 128, 75), (28, 75, 128), (128, 76, 29), (74, 28, 127), (127, 58, 74), (3, 74, 58), (58, 127, 20), (129, 31, 81), (81, 60, 129), (21, 129, 60), (60, 81, 5), (129, 21, 130), (130, 131, 129), (31, 129, 131), (131, 130, 30), (78, 9, 80), (80, 131, 78), (30, 78, 131), (131, 80, 31), (79, 30, 130), (130, 61, 79), (4, 79, 61), (61, 130, 21), (132, 83, 32), (83, 132, 64), (23, 64, 132), (64, 10, 83), (132, 133, 23), (133, 132, 134), (32, 134, 132), (134, 24, 133), (66, 82, 6), (82, 66, 134), (24, 134, 66), (134, 32, 82), (67, 133, 24), (133, 67, 65), (1, 65, 67), (65, 23, 133), (135, 84, 33), (84, 135, 69), (25, 69, 135), (69, 6, 84), (135, 136, 25), (136, 135, 137), (33, 137, 135), (137, 26, 136), (71, 85, 7), (85, 71, 137), (26, 137, 71), (137, 33, 85), (70, 136, 26), (136, 70, 68), (2, 68, 70), (68, 25, 136), (138, 86, 34), (86, 138, 73), (27, 73, 138), (73, 7, 86), (138, 139, 27), (139, 138, 140), (34, 140, 138), (140, 28, 139), (75, 87, 8), (87, 75, 140), (28, 140, 75), (140, 34, 87), (74, 139, 28), (139, 74, 72), (3, 72, 74), (72, 27, 139), (141, 88, 35), (88, 141, 76), (29, 76, 141), (76, 8, 88), (141, 142, 29), (142, 141, 143), (35, 143, 141), (143, 30, 142), (78, 89, 9), (89, 78, 143), (30, 143, 78), (143, 35, 89), (79, 142, 30), (142, 79, 77), (4, 77, 79), (77, 29, 142), (144, 90, 36), (90, 144, 80), (31, 80, 144), (80, 9, 90), (144, 145, 31), (145, 144, 146), (36, 146, 144), (146, 22, 145), (63, 91, 10), (91, 63, 146), (22, 146, 63), (146, 36, 91), (62, 145, 22), (145, 62, 81), (5, 81, 62), (81, 31, 145), (147, 38, 94), (94, 82, 147), (32, 147, 82), (82, 94, 6), (147, 32, 148), (148, 149, 147), (38, 147, 149), (149, 148, 37), (92, 11, 95), (95, 149, 92), (37, 92, 149), (149, 95, 38), (93, 37, 148), (148, 83, 93), (10, 93, 83), (83, 148, 32), (150, 39, 96), (96, 85, 150), (33, 150, 85), (85, 96, 7), (150, 33, 151), (151, 152, 150), (39, 150, 152), (152, 151, 38), (95, 11, 97), (97, 152, 95), (38, 95, 152), (152, 97, 39), (94, 38, 151), (151, 84, 94), (6, 94, 84), (84, 151, 33), (153, 40, 98), (98, 87, 153), (34, 153, 87), (87, 98, 8), (153, 34, 154), (154, 155, 153), (40, 153, 155), (155, 154, 39), (97, 11, 99), (99, 155, 97), (39, 97, 155), (155, 99, 40), (96, 39, 154), (154, 86, 96), (7, 96, 86), (86, 154, 34), (156, 41, 100), (100, 89, 156), (35, 156, 89), (89, 100, 9), (156, 35, 157), (157, 158, 156), (41, 156, 158), (158, 157, 40), (99, 11, 101), (101, 158, 99), (40, 99, 158), (158, 101, 41), (98, 40, 157), (157, 88, 98), (8, 98, 88), (88, 157, 35), (159, 37, 93), (93, 91, 159), (36, 159, 91), (91, 93, 10), (159, 36, 160), (160, 161, 159), (37, 159, 161), (161, 160, 41), (101, 11, 92), (92, 161, 101), (41, 101, 161), (161, 92, 37), (100, 41, 160), (160, 90, 100), (9, 100, 90), (90, 160, 36), (226, 162, 163), (227, 195, 194), (226, 163, 164), (227, 196, 195), (226, 164, 165), (227, 197, 196), (226, 165, 166), (227, 198, 197), (226, 166, 167), (227, 199, 198), (226, 167, 168), (227, 200, 199), (226, 168, 169), (227, 201, 200), (226, 169, 170), (227, 202, 201), (226, 170, 171), (227, 203, 202), (226, 171, 172), (227, 204, 203), (226, 172, 173), (227, 205, 204), (226, 173, 174), (227, 206, 205), (226, 174, 175), (227, 207, 206), (226, 175, 176), (227, 208, 207), (226, 176, 177), (227, 209, 208), (226, 177, 178), (227, 210, 209), (226, 178, 179), (227, 211, 210), (226, 179, 180), (227, 212, 211), (226, 180, 181), (227, 213, 212), (226, 181, 182), (227, 214, 213), (226, 182, 183), (227, 215, 214), (226, 183, 184), (227, 216, 215), (226, 184, 185), (227, 217, 216), (226, 185, 186), (227, 218, 217), (226, 186, 187), (227, 219, 218), (226, 187, 188), (227, 220, 219), (226, 188, 189), (227, 221, 220), (226, 189, 190), (227, 222, 221), (226, 190, 191), (227, 223, 222), (226, 191, 192), (227, 224, 223), (226, 192, 193), (227, 225, 224), (193, 162, 226), (227, 194, 225), (162, 194, 195, 163), (163, 195, 196, 164), (164, 196, 197, 165), (165, 197, 198, 166), (166, 198, 199, 167), (167, 199, 200, 168), (168, 200, 201, 169), (169, 201, 202, 170), (170, 202, 203, 171), (171, 203, 204, 172), (172, 204, 205, 173), (173, 205, 206, 174), (174, 206, 207, 175), (175, 207, 208, 176), (176, 208, 209, 177), (177, 209, 210, 178), (178, 210, 211, 179), (179, 211, 212, 180), (180, 212, 213, 181), (181, 213, 214, 182), (182, 214, 215, 183), (183, 215, 216, 184), (184, 216, 217, 185), (185, 217, 218, 186), (186, 218, 219, 187), (187, 219, 220, 188), (188, 220, 221, 189), (189, 221, 222, 190), (190, 222, 223, 191), (191, 223, 224, 192), (192, 224, 225, 193), (194, 162, 193, 225), (330, 275, 242), (275, 330, 270), (240, 270, 330), (270, 229, 275), (330, 331, 240), (331, 330, 332), (242, 332, 330), (332, 241, 331), (272, 274, 230), (274, 272, 332), (241, 332, 272), (332, 242, 274), (273, 331, 241), (331, 273, 271), (228, 271, 273), (271, 240, 331), (333, 244, 278), (278, 270, 333), (240, 333, 270), (270, 278, 229), (333, 240, 334), (334, 335, 333), (244, 333, 335), (335, 334, 243), (276, 233, 279), (279, 335, 276), (243, 276, 335), (335, 279, 244), (277, 243, 334), (334, 271, 277), (228, 277, 271), (271, 334, 240), (336, 282, 246), (282, 336, 272), (241, 272, 336), (272, 230, 282), (336, 337, 241), (337, 336, 338), (246, 338, 336), (338, 245, 337), (280, 283, 231), (283, 280, 338), (245, 338, 280), (338, 246, 283), (281, 337, 245), (337, 281, 273), (228, 273, 281), (273, 241, 337), (339, 286, 248), (286, 339, 280), (245, 280, 339), (280, 231, 286), (339, 340, 245), (340, 339, 341), (248, 341, 339), (341, 247, 340), (284, 287, 232), (287, 284, 341), (247, 341, 284), (341, 248, 287), (285, 340, 247), (340, 285, 281), (228, 281, 285), (281, 245, 340), (342, 289, 249), (289, 342, 284), (247, 284, 342), (284, 232, 289), (342, 343, 247), (343, 342, 344), (249, 344, 342), (344, 243, 343), (276, 288, 233), (288, 276, 344), (243, 344, 276), (344, 249, 288), (277, 343, 243), (343, 277, 285), (228, 285, 277), (285, 247, 343), (345, 251, 292), (292, 278, 345), (244, 345, 278), (278, 292, 229), (345, 244, 346), (346, 347, 345), (251, 345, 347), (347, 346, 250), (291, 238, 293), (293, 347, 291), (250, 291, 347), (347, 293, 251), (290, 250, 346), (346, 279, 290), (233, 290, 279), (279, 346, 244), (348, 253, 296), (296, 274, 348), (242, 348, 274), (274, 296, 230), (348, 242, 349), (349, 350, 348), (253, 348, 350), (350, 349, 252), (295, 234, 297), (297, 350, 295), (252, 295, 350), (350, 297, 253), (294, 252, 349), (349, 275, 294), (229, 294, 275), (275, 349, 242), (351, 255, 300), (300, 283, 351), (246, 351, 283), (283, 300, 231), (351, 246, 352), (352, 353, 351), (255, 351, 353), (353, 352, 254), (299, 235, 301), (301, 353, 299), (254, 299, 353), (353, 301, 255), (298, 254, 352), (352, 282, 298), (230, 298, 282), (282, 352, 246), (354, 257, 304), (304, 287, 354), (248, 354, 287), (287, 304, 232), (354, 248, 355), (355, 356, 354), (257, 354, 356), (356, 355, 256), (303, 236, 305), (305, 356, 303), (256, 303, 356), (356, 305, 257), (302, 256, 355), (355, 286, 302), (231, 302, 286), (286, 355, 248), (357, 259, 308), (308, 288, 357), (249, 357, 288), (288, 308, 233), (357, 249, 358), (358, 359, 357), (259, 357, 359), (359, 358, 258), (307, 237, 309), (309, 359, 307), (258, 307, 359), (359, 309, 259), (306, 258, 358), (358, 289, 306), (232, 306, 289), (289, 358, 249), (360, 311, 260), (311, 360, 293), (251, 293, 360), (293, 238, 311), (360, 361, 251), (361, 360, 362), (260, 362, 360), (362, 252, 361), (295, 310, 234), (310, 295, 362), (252, 362, 295), (362, 260, 310), (294, 361, 252), (361, 294, 292), (229, 292, 294), (292, 251, 361), (363, 312, 261), (312, 363, 297), (253, 297, 363), (297, 234, 312), (363, 364, 253), (364, 363, 365), (261, 365, 363), (365, 254, 364), (299, 313, 235), (313, 299, 365), (254, 365, 299), (365, 261, 313), (298, 364, 254), (364, 298, 296), (230, 296, 298), (296, 253, 364), (366, 315, 262), (315, 366, 301), (255, 301, 366), (301, 235, 315), (366, 367, 255), (367, 366, 368), (262, 368, 366), (368, 256, 367), (303, 314, 236), (314, 303, 368), (256, 368, 303), (368, 262, 314), (302, 367, 256), (367, 302, 300), (231, 300, 302), (300, 255, 367), (369, 317, 263), (317, 369, 305), (257, 305, 369), (305, 236, 317), (369, 370, 257), (370, 369, 371), (263, 371, 369), (371, 258, 370), (307, 316, 237), (316, 307, 371), (258, 371, 307), (371, 263, 316), (306, 370, 258), (370, 306, 304), (232, 304, 306), (304, 257, 370), (372, 318, 264), (318, 372, 309), (259, 309, 372), (309, 237, 318), (372, 373, 259), (373, 372, 374), (264, 374, 372), (374, 250, 373), (291, 319, 238), (319, 291, 374), (250, 374, 291), (374, 264, 319), (290, 373, 250), (373, 290, 308), (233, 308, 290), (308, 259, 373), (375, 266, 323), (323, 310, 375), (260, 375, 310), (310, 323, 234), (375, 260, 376), (376, 377, 375), (266, 375, 377), (377, 376, 265), (320, 239, 322), (322, 377, 320), (265, 320, 377), (377, 322, 266), (321, 265, 376), (376, 311, 321), (238, 321, 311), (311, 376, 260), (378, 267, 325), (325, 313, 378), (261, 378, 313), (313, 325, 235), (378, 261, 379), (379, 380, 378), (267, 378, 380), (380, 379, 266), (322, 239, 324), (324, 380, 322), (266, 322, 380), (380, 324, 267), (323, 266, 379), (379, 312, 323), (234, 323, 312), (312, 379, 261), (381, 268, 327), (327, 314, 381), (262, 381, 314), (314, 327, 236), (381, 262, 382), (382, 383, 381), (268, 381, 383), (383, 382, 267), (324, 239, 326), (326, 383, 324), (267, 324, 383), (383, 326, 268), (325, 267, 382), (382, 315, 325), (235, 325, 315), (315, 382, 262), (384, 269, 329), (329, 316, 384), (263, 384, 316), (316, 329, 237), (384, 263, 385), (385, 386, 384), (269, 384, 386), (386, 385, 268), (326, 239, 328), (328, 386, 326), (268, 326, 386), (386, 328, 269), (327, 268, 385), (385, 317, 327), (236, 327, 317), (317, 385, 263), (387, 265, 321), (321, 319, 387), (264, 387, 319), (319, 321, 238), (387, 264, 388), (388, 389, 387), (265, 387, 389), (389, 388, 269), (328, 239, 320), (320, 389, 328), (269, 328, 389), (389, 320, 265), (329, 269, 388), (388, 318, 329), (237, 329, 318), (318, 388, 264), (492, 437, 404), (437, 492, 433), (402, 433, 492), (433, 391, 437), (492, 493, 402), (493, 492, 494), (404, 494, 492), (494, 403, 493), (434, 436, 392), (436, 434, 494), (403, 494, 434), (494, 404, 436), (435, 493, 403), (493, 435, 432), (390, 432, 435), (432, 402, 493), (495, 406, 441), (441, 433, 495), (402, 495, 433), (433, 441, 391), (495, 402, 496), (496, 497, 495), (406, 495, 497), (497, 496, 405), (439, 395, 440), (440, 497, 439), (405, 439, 497), (497, 440, 406), (438, 405, 496), (496, 432, 438), (390, 438, 432), (432, 496, 402), (498, 444, 408), (444, 498, 434), (403, 434, 498), (434, 392, 444), (498, 499, 403), (499, 498, 500), (408, 500, 498), (500, 407, 499), (442, 445, 393), (445, 442, 500), (407, 500, 442), (500, 408, 445), (443, 499, 407), (499, 443, 435), (390, 435, 443), (435, 403, 499), (501, 448, 410), (448, 501, 442), (407, 442, 501), (442, 393, 448), (501, 502, 407), (502, 501, 503), (410, 503, 501), (503, 409, 502), (447, 449, 394), (449, 447, 503), (409, 503, 447), (503, 410, 449), (446, 502, 409), (502, 446, 443), (390, 443, 446), (443, 407, 502), (504, 451, 411), (451, 504, 447), (409, 447, 504), (447, 394, 451), (504, 505, 409), (505, 504, 506), (411, 506, 504), (506, 405, 505), (439, 450, 395), (450, 439, 506), (405, 506, 439), (506, 411, 450), (438, 505, 405), (505, 438, 446), (390, 446, 438), (446, 409, 505), (507, 413, 455), (455, 441, 507), (406, 507, 441), (441, 455, 391), (507, 406, 508), (508, 509, 507), (413, 507, 509), (509, 508, 412), (453, 400, 454), (454, 509, 453), (412, 453, 509), (509, 454, 413), (452, 412, 508), (508, 440, 452), (395, 452, 440), (440, 508, 406), (510, 415, 458), (458, 436, 510), (404, 510, 436), (436, 458, 392), (510, 404, 511), (511, 512, 510), (415, 510, 512), (512, 511, 414), (456, 396, 459), (459, 512, 456), (414, 456, 512), (512, 459, 415), (457, 414, 511), (511, 437, 457), (391, 457, 437), (437, 511, 404), (513, 417, 462), (462, 445, 513), (408, 513, 445), (445, 462, 393), (513, 408, 514), (514, 515, 513), (417, 513, 515), (515, 514, 416), (461, 397, 463), (463, 515, 461), (416, 461, 515), (515, 463, 417), (460, 416, 514), (514, 444, 460), (392, 460, 444), (444, 514, 408), (516, 419, 467), (467, 449, 516), (410, 516, 449), (449, 467, 394), (516, 410, 517), (517, 518, 516), (419, 516, 518), (518, 517, 418), (465, 398, 466), (466, 518, 465), (418, 465, 518), (518, 466, 419), (464, 418, 517), (517, 448, 464), (393, 464, 448), (448, 517, 410), (519, 421, 471), (471, 450, 519), (411, 519, 450), (450, 471, 395), (519, 411, 520), (520, 521, 519), (421, 519, 521), (521, 520, 420), (468, 399, 470), (470, 521, 468), (420, 468, 521), (521, 470, 421), (469, 420, 520), (520, 451, 469), (394, 469, 451), (451, 520, 411), (522, 473, 422), (473, 522, 454), (413, 454, 522), (454, 400, 473), (522, 523, 413), (523, 522, 524), (422, 524, 522), (524, 414, 523), (456, 472, 396), (472, 456, 524), (414, 524, 456), (524, 422, 472), (457, 523, 414), (523, 457, 455), (391, 455, 457), (455, 413, 523), (525, 474, 423), (474, 525, 459), (415, 459, 525), (459, 396, 474), (525, 526, 415), (526, 525, 527), (423, 527, 525), (527, 416, 526), (461, 475, 397), (475, 461, 527), (416, 527, 461), (527, 423, 475), (460, 526, 416), (526, 460, 458), (392, 458, 460), (458, 415, 526), (528, 476, 424), (476, 528, 463), (417, 463, 528), (463, 397, 476), (528, 529, 417), (529, 528, 530), (424, 530, 528), (530, 418, 529), (465, 477, 398), (477, 465, 530), (418, 530, 465), (530, 424, 477), (464, 529, 418), (529, 464, 462), (393, 462, 464), (462, 417, 529), (531, 478, 425), (478, 531, 466), (419, 466, 531), (466, 398, 478), (531, 532, 419), (532, 531, 533), (425, 533, 531), (533, 420, 532), (468, 479, 399), (479, 468, 533), (420, 533, 468), (533, 425, 479), (469, 532, 420), (532, 469, 467), (394, 467, 469), (467, 419, 532), (534, 480, 426), (480, 534, 470), (421, 470, 534), (470, 399, 480), (534, 535, 421), (535, 534, 536), (426, 536, 534), (536, 412, 535), (453, 481, 400), (481, 453, 536), (412, 536, 453), (536, 426, 481), (452, 535, 412), (535, 452, 471), (395, 471, 452), (471, 421, 535), (537, 428, 484), (484, 472, 537), (422, 537, 472), (472, 484, 396), (537, 422, 538), (538, 539, 537), (428, 537, 539), (539, 538, 427), (482, 401, 485), (485, 539, 482), (427, 482, 539), (539, 485, 428), (483, 427, 538), (538, 473, 483), (400, 483, 473), (473, 538, 422), (540, 429, 486), (486, 475, 540), (423, 540, 475), (475, 486, 397), (540, 423, 541), (541, 542, 540), (429, 540, 542), (542, 541, 428), (485, 401, 487), (487, 542, 485), (428, 485, 542), (542, 487, 429), (484, 428, 541), (541, 474, 484), (396, 484, 474), (474, 541, 423), (543, 430, 488), (488, 477, 543), (424, 543, 477), (477, 488, 398), (543, 424, 544), (544, 545, 543), (430, 543, 545), (545, 544, 429), (487, 401, 489), (489, 545, 487), (429, 487, 545), (545, 489, 430), (486, 429, 544), (544, 476, 486), (397, 486, 476), (476, 544, 424), (546, 431, 490), (490, 479, 546), (425, 546, 479), (479, 490, 399), (546, 425, 547), (547, 548, 546), (431, 546, 548), (548, 547, 430), (489, 401, 491), (491, 548, 489), (430, 489, 548), (548, 491, 431), (488, 430, 547), (547, 478, 488), (398, 488, 478), (478, 547, 425), (549, 427, 483), (483, 481, 549), (426, 549, 481), (481, 483, 400), (549, 426, 550), (550, 551, 549), (427, 549, 551), (551, 550, 431), (491, 401, 482), (482, 551, 491), (431, 491, 551), (551, 482, 427), (490, 431, 550), (550, 480, 490), (399, 490, 480), (480, 550, 426), (616, 552, 553), (617, 585, 584), (616, 553, 554), (617, 586, 585), (616, 554, 555), (617, 587, 586), (616, 555, 556), (617, 588, 587), (616, 556, 557), (617, 589, 588), (616, 557, 558), (617, 590, 589), (616, 558, 559), (617, 591, 590), (616, 559, 560), (617, 592, 591), (616, 560, 561), (617, 593, 592), (616, 561, 562), (617, 594, 593), (616, 562, 563), (617, 595, 594), (616, 563, 564), (617, 596, 595), (616, 564, 565), (617, 597, 596), (616, 565, 566), (617, 598, 597), (616, 566, 567), (617, 599, 598), (616, 567, 568), (617, 600, 599), (616, 568, 569), (617, 601, 600), (616, 569, 570), (617, 602, 601), (616, 570, 571), (617, 603, 602), (616, 571, 572), (617, 604, 603), (616, 572, 573), (617, 605, 604), (616, 573, 574), (617, 606, 605), (616, 574, 575), (617, 607, 606), (616, 575, 576), (617, 608, 607), (616, 576, 577), (617, 609, 608), (616, 577, 578), (617, 610, 609), (616, 578, 579), (617, 611, 610), (616, 579, 580), (617, 612, 611), (616, 580, 581), (617, 613, 612), (616, 581, 582), (617, 614, 613), (616, 582, 583), (617, 615, 614), (583, 552, 616), (617, 584, 615), (552, 584, 585, 553), (553, 585, 586, 554), (554, 586, 587, 555), (555, 587, 588, 556), (556, 588, 589, 557), (557, 589, 590, 558), (558, 590, 591, 559), (559, 591, 592, 560), (560, 592, 593, 561), (561, 593, 594, 562), (562, 594, 595, 563), (563, 595, 596, 564), (564, 596, 597, 565), (565, 597, 598, 566), (566, 598, 599, 567), (567, 599, 600, 568), (568, 600, 601, 569), (569, 601, 602, 570), (570, 602, 603, 571), (571, 603, 604, 572), (572, 604, 605, 573), (573, 605, 606, 574), (574, 606, 607, 575), (575, 607, 608, 576), (576, 608, 609, 577), (577, 609, 610, 578), (578, 610, 611, 579), (579, 611, 612, 580), (580, 612, 613, 581), (581, 613, 614, 582), (582, 614, 615, 583), (584, 552, 583, 615), (682, 618, 619), (683, 651, 650), (682, 619, 620), (683, 652, 651), (682, 620, 621), (683, 653, 652), (682, 621, 622), (683, 654, 653), (682, 622, 623), (683, 655, 654), (682, 623, 624), (683, 656, 655), (682, 624, 625), (683, 657, 656), (682, 625, 626), (683, 658, 657), (682, 626, 627), (683, 659, 658), (682, 627, 628), (683, 660, 659), (682, 628, 629), (683, 661, 660), (682, 629, 630), (683, 662, 661), (682, 630, 631), (683, 663, 662), (682, 631, 632), (683, 664, 663), (682, 632, 633), (683, 665, 664), (682, 633, 634), (683, 666, 665), (682, 634, 635), (683, 667, 666), (682, 635, 636), (683, 668, 667), (682, 636, 637), (683, 669, 668), (682, 637, 638), (683, 670, 669), (682, 638, 639), (683, 671, 670), (682, 639, 640), (683, 672, 671), (682, 640, 641), (683, 673, 672), (682, 641, 642), (683, 674, 673), (682, 642, 643), (683, 675, 674), (682, 643, 644), (683, 676, 675), (682, 644, 645), (683, 677, 676), (682, 645, 646), (683, 678, 677), (682, 646, 647), (683, 679, 678), (682, 647, 648), (683, 680, 679), (682, 648, 649), (683, 681, 680), (649, 618, 682), (683, 650, 681), (618, 650, 651, 619), (619, 651, 652, 620), (620, 652, 653, 621), (621, 653, 654, 622), (622, 654, 655, 623), (623, 655, 656, 624), (624, 656, 657, 625), (625, 657, 658, 626), (626, 658, 659, 627), (627, 659, 660, 628), (628, 660, 661, 629), (629, 661, 662, 630), (630, 662, 663, 631), (631, 663, 664, 632), (632, 664, 665, 633), (633, 665, 666, 634), (634, 666, 667, 635), (635, 667, 668, 636), (636, 668, 669, 637), (637, 669, 670, 638), (638, 670, 671, 639), (639, 671, 672, 640), (640, 672, 673, 641), (641, 673, 674, 642), (642, 674, 675, 643), (643, 675, 676, 644), (644, 676, 677, 645), (645, 677, 678, 646), (646, 678, 679, 647), (647, 679, 680, 648), (648, 680, 681, 649), (650, 618, 649, 681), (786, 731, 698), (731, 786, 726), (696, 726, 786), (726, 685, 731), (786, 787, 696), (787, 786, 788), (698, 788, 786), (788, 697, 787), (728, 730, 686), (730, 728, 788), (697, 788, 728), (788, 698, 730), (729, 787, 697), (787, 729, 727), (684, 727, 729), (727, 696, 787), (789, 700, 734), (734, 726, 789), (696, 789, 726), (726, 734, 685), (789, 696, 790), (790, 791, 789), (700, 789, 791), (791, 790, 699), (732, 689, 735), (735, 791, 732), (699, 732, 791), (791, 735, 700), (733, 699, 790), (790, 727, 733), (684, 733, 727), (727, 790, 696), (792, 738, 702), (738, 792, 728), (697, 728, 792), (728, 686, 738), (792, 793, 697), (793, 792, 794), (702, 794, 792), (794, 701, 793), (736, 739, 687), (739, 736, 794), (701, 794, 736), (794, 702, 739), (737, 793, 701), (793, 737, 729), (684, 729, 737), (729, 697, 793), (795, 742, 704), (742, 795, 736), (701, 736, 795), (736, 687, 742), (795, 796, 701), (796, 795, 797), (704, 797, 795), (797, 703, 796), (740, 743, 688), (743, 740, 797), (703, 797, 740), (797, 704, 743), (741, 796, 703), (796, 741, 737), (684, 737, 741), (737, 701, 796), (798, 745, 705), (745, 798, 740), (703, 740, 798), (740, 688, 745), (798, 799, 703), (799, 798, 800), (705, 800, 798), (800, 699, 799), (732, 744, 689), (744, 732, 800), (699, 800, 732), (800, 705, 744), (733, 799, 699), (799, 733, 741), (684, 741, 733), (741, 703, 799), (801, 707, 748), (748, 734, 801), (700, 801, 734), (734, 748, 685), (801, 700, 802), (802, 803, 801), (707, 801, 803), (803, 802, 706), (747, 694, 749), (749, 803, 747), (706, 747, 803), (803, 749, 707), (746, 706, 802), (802, 735, 746), (689, 746, 735), (735, 802, 700), (804, 709, 752), (752, 730, 804), (698, 804, 730), (730, 752, 686), (804, 698, 805), (805, 806, 804), (709, 804, 806), (806, 805, 708), (751, 690, 753), (753, 806, 751), (708, 751, 806), (806, 753, 709), (750, 708, 805), (805, 731, 750), (685, 750, 731), (731, 805, 698), (807, 711, 756), (756, 739, 807), (702, 807, 739), (739, 756, 687), (807, 702, 808), (808, 809, 807), (711, 807, 809), (809, 808, 710), (755, 691, 757), (757, 809, 755), (710, 755, 809), (809, 757, 711), (754, 710, 808), (808, 738, 754), (686, 754, 738), (738, 808, 702), (810, 713, 760), (760, 743, 810), (704, 810, 743), (743, 760, 688), (810, 704, 811), (811, 812, 810), (713, 810, 812), (812, 811, 712), (759, 692, 761), (761, 812, 759), (712, 759, 812), (812, 761, 713), (758, 712, 811), (811, 742, 758), (687, 758, 742), (742, 811, 704), (813, 715, 764), (764, 744, 813), (705, 813, 744), (744, 764, 689), (813, 705, 814), (814, 815, 813), (715, 813, 815), (815, 814, 714), (763, 693, 765), (765, 815, 763), (714, 763, 815), (815, 765, 715), (762, 714, 814), (814, 745, 762), (688, 762, 745), (745, 814, 705), (816, 767, 716), (767, 816, 749), (707, 749, 816), (749, 694, 767), (816, 817, 707), (817, 816, 818), (716, 818, 816), (818, 708, 817), (751, 766, 690), (766, 751, 818), (708, 818, 751), (818, 716, 766), (750, 817, 708), (817, 750, 748), (685, 748, 750), (748, 707, 817), (819, 768, 717), (768, 819, 753), (709, 753, 819), (753, 690, 768), (819, 820, 709), (820, 819, 821), (717, 821, 819), (821, 710, 820), (755, 769, 691), (769, 755, 821), (710, 821, 755), (821, 717, 769), (754, 820, 710), (820, 754, 752), (686, 752, 754), (752, 709, 820), (822, 771, 718), (771, 822, 757), (711, 757, 822), (757, 691, 771), (822, 823, 711), (823, 822, 824), (718, 824, 822), (824, 712, 823), (759, 770, 692), (770, 759, 824), (712, 824, 759), (824, 718, 770), (758, 823, 712), (823, 758, 756), (687, 756, 758), (756, 711, 823), (825, 773, 719), (773, 825, 761), (713, 761, 825), (761, 692, 773), (825, 826, 713), (826, 825, 827), (719, 827, 825), (827, 714, 826), (763, 772, 693), (772, 763, 827), (714, 827, 763), (827, 719, 772), (762, 826, 714), (826, 762, 760), (688, 760, 762), (760, 713, 826), (828, 774, 720), (774, 828, 765), (715, 765, 828), (765, 693, 774), (828, 829, 715), (829, 828, 830), (720, 830, 828), (830, 706, 829), (747, 775, 694), (775, 747, 830), (706, 830, 747), (830, 720, 775), (746, 829, 706), (829, 746, 764), (689, 764, 746), (764, 715, 829), (831, 722, 779), (779, 766, 831), (716, 831, 766), (766, 779, 690), (831, 716, 832), (832, 833, 831), (722, 831, 833), (833, 832, 721), (776, 695, 778), (778, 833, 776), (721, 776, 833), (833, 778, 722), (777, 721, 832), (832, 767, 777), (694, 777, 767), (767, 832, 716), (834, 723, 781), (781, 769, 834), (717, 834, 769), (769, 781, 691), (834, 717, 835), (835, 836, 834), (723, 834, 836), (836, 835, 722), (778, 695, 780), (780, 836, 778), (722, 778, 836), (836, 780, 723), (779, 722, 835), (835, 768, 779), (690, 779, 768), (768, 835, 717), (837, 724, 783), (783, 770, 837), (718, 837, 770), (770, 783, 692), (837, 718, 838), (838, 839, 837), (724, 837, 839), (839, 838, 723), (780, 695, 782), (782, 839, 780), (723, 780, 839), (839, 782, 724), (781, 723, 838), (838, 771, 781), (691, 781, 771), (771, 838, 718), (840, 725, 785), (785, 772, 840), (719, 840, 772), (772, 785, 693), (840, 719, 841), (841, 842, 840), (725, 840, 842), (842, 841, 724), (782, 695, 784), (784, 842, 782), (724, 782, 842), (842, 784, 725), (783, 724, 841), (841, 773, 783), (692, 783, 773), (773, 841, 719), (843, 721, 777), (777, 775, 843), (720, 843, 775), (775, 777, 694), (843, 720, 844), (844, 845, 843), (721, 843, 845), (845, 844, 725), (784, 695, 776), (776, 845, 784), (725, 784, 845), (845, 776, 721), (785, 725, 844), (844, 774, 785), (693, 785, 774), (774, 844, 720)])
me_bond.polygons.foreach_set('use_smooth', [1, 1, 1, 1, 1, 1, 1, 1, 1, 1, 1, 1, 1, 1, 1, 1, 1, 1, 1, 1, 1, 1, 1, 1, 1, 1, 1, 1, 1, 1, 1, 1, 1, 1, 1, 1, 1, 1, 1, 1, 1, 1, 1, 1, 1, 1, 1, 1, 1, 1, 1, 1, 1, 1, 1, 1, 1, 1, 1, 1, 1, 1, 1, 1, 1, 1, 1, 1, 1, 1, 1, 1, 1, 1, 1, 1, 1, 1, 1, 1, 1, 1, 1, 1, 1, 1, 1, 1, 1, 1, 1, 1, 1, 1, 1, 1, 1, 1, 1, 1, 1, 1, 1, 1, 1, 1, 1, 1, 1, 1, 1, 1, 1, 1, 1, 1, 1, 1, 1, 1, 1, 1, 1, 1, 1, 1, 1, 1, 1, 1, 1, 1, 1, 1, 1, 1, 1, 1, 1, 1, 1, 1, 1, 1, 1, 1, 1, 1, 1, 1, 1, 1, 1, 1, 1, 1, 1, 1, 1, 1, 1, 1, 1, 1, 1, 1, 1, 1, 1, 1, 1, 1, 1, 1, 1, 1, 1, 1, 1, 1, 1, 1, 1, 1, 1, 1, 1, 1, 1, 1, 1, 1, 1, 1, 1, 1, 1, 1, 1, 1, 1, 1, 1, 1, 1, 1, 1, 1, 1, 1, 1, 1, 1, 1, 1, 1, 1, 1, 1, 1, 1, 1, 1, 1, 1, 1, 1, 1, 1, 1, 1, 1, 1, 1, 1, 1, 1, 1, 1, 1, 1, 1, 1, 1, 1, 1, 1, 1, 1, 1, 1, 1, 1, 1, 1, 1, 1, 1, 1, 1, 1, 1, 1, 1, 1, 1, 1, 1, 1, 1, 1, 1, 1, 1, 1, 1, 1, 1, 1, 1, 1, 1, 1, 1, 1, 1, 1, 1, 1, 1, 1, 1, 1, 1, 1, 1, 1, 1, 1, 1, 1, 1, 1, 1, 1, 1, 1, 1, 1, 1, 1, 1, 1, 1, 1, 1, 1, 1, 1, 1, 0, 0, 0, 0, 0, 0, 0, 0, 0, 0, 0, 0, 0, 0, 0, 0, 0, 0, 0, 0, 0, 0, 0, 0, 0, 0, 0, 0, 0, 0, 0, 0, 0, 0, 0, 0, 0, 0, 0, 0, 0, 0, 0, 0, 0, 0, 0, 0, 0, 0, 0, 0, 0, 0, 0, 0, 0, 0, 0, 0, 0, 0, 0, 0, 0, 0, 0, 0, 0, 0, 0, 0, 0, 0, 0, 0, 0, 0, 0, 0, 0, 0, 0, 0, 0, 0, 0, 0, 0, 0, 0, 0, 0, 0, 0, 0, 1, 1, 1, 1, 1, 1, 1, 1, 1, 1, 1, 1, 1, 1, 1, 1, 1, 1, 1, 1, 1, 1, 1, 1, 1, 1, 1, 1, 1, 1, 1, 1, 1, 1, 1, 1, 1, 1, 1, 1, 1, 1, 1, 1, 1, 1, 1, 1, 1, 1, 1, 1, 1, 1, 1, 1, 1, 1, 1, 1, 1, 1, 1, 1, 1, 1, 1, 1, 1, 1, 1, 1, 1, 1, 1, 1, 1, 1, 1, 1, 1, 1, 1, 1, 1, 1, 1, 1, 1, 1, 1, 1, 1, 1, 1, 1, 1, 1, 1, 1, 1, 1, 1, 1, 1, 1, 1, 1, 1, 1, 1, 1, 1, 1, 1, 1, 1, 1, 1, 1, 1, 1, 1, 1, 1, 1, 1, 1, 1, 1, 1, 1, 1, 1, 1, 1, 1, 1, 1, 1, 1, 1, 1, 1, 1, 1, 1, 1, 1, 1, 1, 1, 1, 1, 1, 1, 1, 1, 1, 1, 1, 1, 1, 1, 1, 1, 1, 1, 1, 1, 1, 1, 1, 1, 1, 1, 1, 1, 1, 1, 1, 1, 1, 1, 1, 1, 1, 1, 1, 1, 1, 1, 1, 1, 1, 1, 1, 1, 1, 1, 1, 1, 1, 1, 1, 1, 1, 1, 1, 1, 1, 1, 1, 1, 1, 1, 1, 1, 1, 1, 1, 1, 1, 1, 1, 1, 1, 1, 1, 1, 1, 1, 1, 1, 1, 1, 1, 1, 1, 1, 1, 1, 1, 1, 1, 1, 1, 1, 1, 1, 1, 1, 1, 1, 1, 1, 1, 1, 1, 1, 1, 1, 1, 1, 1, 1, 1, 1, 1, 1, 1, 1, 1, 1, 1, 1, 1, 1, 1, 1, 1, 1, 1, 1, 1, 1, 1, 1, 1, 1, 1, 1, 1, 1, 1, 1, 1, 1, 1, 1, 1, 1, 1, 1, 1, 1, 1, 1, 1, 1, 1, 1, 1, 1, 1, 1, 1, 1, 1, 1, 1, 1, 1, 1, 1, 1, 1, 1, 1, 1, 1, 1, 1, 1, 1, 1, 1, 1, 1, 1, 1, 1, 1, 1, 1, 1, 1, 1, 1, 1, 1, 1, 1, 1, 1, 1, 1, 1, 1, 1, 1, 1, 1, 1, 1, 1, 1, 1, 1, 1, 1, 1, 1, 1, 1, 1, 1, 1, 1, 1, 1, 1, 1, 1, 1, 1, 1, 1, 1, 1, 1, 1, 1, 1, 1, 1, 1, 1, 1, 1, 1, 1, 1, 1, 1, 1, 1, 1, 1, 1, 1, 1, 1, 1, 1, 1, 1, 1, 1, 1, 1, 1, 1, 1, 1, 1, 1, 1, 1, 1, 1, 1, 1, 1, 1, 1, 1, 1, 1, 1, 1, 1, 1, 1, 1, 1, 1, 1, 1, 1, 1, 1, 1, 1, 1, 1, 1, 1, 1, 1, 1, 1, 1, 1, 1, 1, 1, 1, 1, 1, 1, 1, 1, 1, 1, 1, 1, 1, 1, 1, 1, 1, 1, 1, 1, 1, 1, 1, 1, 1, 1, 1, 1, 1, 1, 1, 1, 1, 1, 1, 1, 1, 1, 1, 1, 1, 1, 1, 1, 1, 1, 1, 1, 1, 1, 1, 1, 1, 1, 1, 1, 1, 1, 1, 1, 1, 1, 1, 1, 1, 1, 1, 1, 1, 1, 1, 1, 1, 1, 1, 1, 1, 1, 1, 1, 1, 1, 1, 1, 1, 1, 1, 1, 1, 1, 1, 1, 1, 1, 1, 1, 1, 1, 1, 1, 1, 1, 1, 1, 1, 1, 1, 1, 1, 1, 1, 1, 1, 1, 1, 1, 1, 1, 1, 1, 1, 1, 1, 1, 1, 1, 1, 1, 1, 1, 1, 1, 1, 1, 1, 1, 1, 1, 1, 1, 1, 1, 1, 1, 1, 1, 1, 1, 1, 1, 1, 1, 1, 1, 1, 1, 1, 1, 1, 1, 1, 1, 1, 1, 1, 1, 1, 1, 1, 1, 1, 1, 1, 1, 1, 0, 0, 0, 0, 0, 0, 0, 0, 0, 0, 0, 0, 0, 0, 0, 0, 0, 0, 0, 0, 0, 0, 0, 0, 0, 0, 0, 0, 0, 0, 0, 0, 0, 0, 0, 0, 0, 0, 0, 0, 0, 0, 0, 0, 0, 0, 0, 0, 0, 0, 0, 0, 0, 0, 0, 0, 0, 0, 0, 0, 0, 0, 0, 0, 0, 0, 0, 0, 0, 0, 0, 0, 0, 0, 0, 0, 0, 0, 0, 0, 0, 0, 0, 0, 0, 0, 0, 0, 0, 0, 0, 0, 0, 0, 0, 0, 0, 0, 0, 0, 0, 0, 0, 0, 0, 0, 0, 0, 0, 0, 0, 0, 0, 0, 0, 0, 0, 0, 0, 0, 0, 0, 0, 0, 0, 0, 0, 0, 0, 0, 0, 0, 0, 0, 0, 0, 0, 0, 0, 0, 0, 0, 0, 0, 0, 0, 0, 0, 0, 0, 0, 0, 0, 0, 0, 0, 0, 0, 0, 0, 0, 0, 0, 0, 0, 0, 0, 0, 0, 0, 0, 0, 0, 0, 0, 0, 0, 0, 0, 0, 0, 0, 0, 0, 0, 0, 0, 0, 0, 0, 0, 0, 1, 1, 1, 1, 1, 1, 1, 1, 1, 1, 1, 1, 1, 1, 1, 1, 1, 1, 1, 1, 1, 1, 1, 1, 1, 1, 1, 1, 1, 1, 1, 1, 1, 1, 1, 1, 1, 1, 1, 1, 1, 1, 1, 1, 1, 1, 1, 1, 1, 1, 1, 1, 1, 1, 1, 1, 1, 1, 1, 1, 1, 1, 1, 1, 1, 1, 1, 1, 1, 1, 1, 1, 1, 1, 1, 1, 1, 1, 1, 1, 1, 1, 1, 1, 1, 1, 1, 1, 1, 1, 1, 1, 1, 1, 1, 1, 1, 1, 1, 1, 1, 1, 1, 1, 1, 1, 1, 1, 1, 1, 1, 1, 1, 1, 1, 1, 1, 1, 1, 1, 1, 1, 1, 1, 1, 1, 1, 1, 1, 1, 1, 1, 1, 1, 1, 1, 1, 1, 1, 1, 1, 1, 1, 1, 1, 1, 1, 1, 1, 1, 1, 1, 1, 1, 1, 1, 1, 1, 1, 1, 1, 1, 1, 1, 1, 1, 1, 1, 1, 1, 1, 1, 1, 1, 1, 1, 1, 1, 1, 1, 1, 1, 1, 1, 1, 1, 1, 1, 1, 1, 1, 1, 1, 1, 1, 1, 1, 1, 1, 1, 1, 1, 1, 1, 1, 1, 1, 1, 1, 1, 1, 1, 1, 1, 1, 1, 1, 1, 1, 1, 1, 1, 1, 1, 1, 1, 1, 1, 1, 1, 1, 1, 1, 1, 1, 1, 1, 1, 1, 1, 1, 1, 1, 1, 1, 1, 1, 1, 1, 1, 1, 1, 1, 1, 1, 1, 1, 1, 1, 1, 1, 1, 1, 1, 1, 1, 1, 1, 1, 1, 1, 1, 1, 1, 1, 1, 1, 1, 1, 1, 1, 1, 1, 1, 1, 1, 1, 1, 1, 1, 1, 1, 1, 1, 1, 1, 1, 1, 1, 1, 1, 1, 1, 1, 1, 1, 1, 1, 1, 1, 1, 1, 1, 1, 1, 1, 1, 1, 1, 1])
me_bond.polygons.foreach_set('material_index', [1, 1, 1, 1, 1, 1, 1, 1, 1, 1, 1, 1, 1, 1, 1, 1, 1, 1, 1, 1, 1, 1, 1, 1, 1, 1, 1, 1, 1, 1, 1, 1, 1, 1, 1, 1, 1, 1, 1, 1, 1, 1, 1, 1, 1, 1, 1, 1, 1, 1, 1, 1, 1, 1, 1, 1, 1, 1, 1, 1, 1, 1, 1, 1, 1, 1, 1, 1, 1, 1, 1, 1, 1, 1, 1, 1, 1, 1, 1, 1, 1, 1, 1, 1, 1, 1, 1, 1, 1, 1, 1, 1, 1, 1, 1, 1, 1, 1, 1, 1, 1, 1, 1, 1, 1, 1, 1, 1, 1, 1, 1, 1, 1, 1, 1, 1, 1, 1, 1, 1, 1, 1, 1, 1, 1, 1, 1, 1, 1, 1, 1, 1, 1, 1, 1, 1, 1, 1, 1, 1, 1, 1, 1, 1, 1, 1, 1, 1, 1, 1, 1, 1, 1, 1, 1, 1, 1, 1, 1, 1, 1, 1, 1, 1, 1, 1, 1, 1, 1, 1, 1, 1, 1, 1, 1, 1, 1, 1, 1, 1, 1, 1, 1, 1, 1, 1, 1, 1, 1, 1, 1, 1, 1, 1, 1, 1, 1, 1, 1, 1, 1, 1, 1, 1, 1, 1, 1, 1, 1, 1, 1, 1, 1, 1, 1, 1, 1, 1, 1, 1, 1, 1, 1, 1, 1, 1, 1, 1, 1, 1, 1, 1, 1, 1, 1, 1, 1, 1, 1, 1, 1, 1, 1, 1, 1, 1, 1, 1, 1, 1, 1, 1, 1, 1, 1, 1, 1, 1, 1, 1, 1, 1, 1, 1, 1, 1, 1, 1, 1, 1, 1, 1, 1, 1, 1, 1, 1, 1, 1, 1, 1, 1, 1, 1, 1, 1, 1, 1, 1, 1, 1, 1, 1, 1, 1, 1, 1, 1, 1, 1, 1, 1, 1, 1, 1, 1, 1, 1, 1, 1, 1, 1, 1, 1, 1, 1, 1, 1, 1, 1, 0, 0, 0, 0, 0, 0, 0, 0, 0, 0, 0, 0, 0, 0, 0, 0, 0, 0, 0, 0, 0, 0, 0, 0, 0, 0, 0, 0, 0, 0, 0, 0, 0, 0, 0, 0, 0, 0, 0, 0, 0, 0, 0, 0, 0, 0, 0, 0, 0, 0, 0, 0, 0, 0, 0, 0, 0, 0, 0, 0, 0, 0, 0, 0, 0, 0, 0, 0, 0, 0, 0, 0, 0, 0, 0, 0, 0, 0, 0, 0, 0, 0, 0, 0, 0, 0, 0, 0, 0, 0, 0, 0, 0, 0, 0, 0, 2, 2, 2, 2, 2, 2, 2, 2, 2, 2, 2, 2, 2, 2, 2, 2, 2, 2, 2, 2, 2, 2, 2, 2, 2, 2, 2, 2, 2, 2, 2, 2, 2, 2, 2, 2, 2, 2, 2, 2, 2, 2, 2, 2, 2, 2, 2, 2, 2, 2, 2, 2, 2, 2, 2, 2, 2, 2, 2, 2, 2, 2, 2, 2, 2, 2, 2, 2, 2, 2, 2, 2, 2, 2, 2, 2, 2, 2, 2, 2, 2, 2, 2, 2, 2, 2, 2, 2, 2, 2, 2, 2, 2, 2, 2, 2, 2, 2, 2, 2, 2, 2, 2, 2, 2, 2, 2, 2, 2, 2, 2, 2, 2, 2, 2, 2, 2, 2, 2, 2, 2, 2, 2, 2, 2, 2, 2, 2, 2, 2, 2, 2, 2, 2, 2, 2, 2, 2, 2, 2, 2, 2, 2, 2, 2, 2, 2, 2, 2, 2, 2, 2, 2, 2, 2, 2, 2, 2, 2, 2, 2, 2, 2, 2, 2, 2, 2, 2, 2, 2, 2, 2, 2, 2, 2, 2, 2, 2, 2, 2, 2, 2, 2, 2, 2, 2, 2, 2, 2, 2, 2, 2, 2, 2, 2, 2, 2, 2, 2, 2, 2, 2, 2, 2, 2, 2, 2, 2, 2, 2, 2, 2, 2, 2, 2, 2, 2, 2, 2, 2, 2, 2, 2, 2, 2, 2, 2, 2, 2, 2, 2, 2, 2, 2, 2, 2, 2, 2, 2, 2, 2, 2, 2, 2, 2, 2, 2, 2, 2, 2, 2, 2, 2, 2, 2, 2, 2, 2, 2, 2, 2, 2, 2, 2, 2, 2, 2, 2, 2, 2, 2, 2, 2, 2, 2, 2, 2, 2, 2, 2, 2, 2, 2, 2, 2, 2, 2, 2, 2, 2, 2, 2, 2, 2, 2, 2, 2, 2, 2, 2, 2, 2, 2, 2, 2, 2, 2, 2, 2, 2, 2, 2, 2, 2, 2, 2, 2, 2, 2, 2, 1, 1, 1, 1, 1, 1, 1, 1, 1, 1, 1, 1, 1, 1, 1, 1, 1, 1, 1, 1, 1, 1, 1, 1, 1, 1, 1, 1, 1, 1, 1, 1, 1, 1, 1, 1, 1, 1, 1, 1, 1, 1, 1, 1, 1, 1, 1, 1, 1, 1, 1, 1, 1, 1, 1, 1, 1, 1, 1, 1, 1, 1, 1, 1, 1, 1, 1, 1, 1, 1, 1, 1, 1, 1, 1, 1, 1, 1, 1, 1, 1, 1, 1, 1, 1, 1, 1, 1, 1, 1, 1, 1, 1, 1, 1, 1, 1, 1, 1, 1, 1, 1, 1, 1, 1, 1, 1, 1, 1, 1, 1, 1, 1, 1, 1, 1, 1, 1, 1, 1, 1, 1, 1, 1, 1, 1, 1, 1, 1, 1, 1, 1, 1, 1, 1, 1, 1, 1, 1, 1, 1, 1, 1, 1, 1, 1, 1, 1, 1, 1, 1, 1, 1, 1, 1, 1, 1, 1, 1, 1, 1, 1, 1, 1, 1, 1, 1, 1, 1, 1, 1, 1, 1, 1, 1, 1, 1, 1, 1, 1, 1, 1, 1, 1, 1, 1, 1, 1, 1, 1, 1, 1, 1, 1, 1, 1, 1, 1, 1, 1, 1, 1, 1, 1, 1, 1, 1, 1, 1, 1, 1, 1, 1, 1, 1, 1, 1, 1, 1, 1, 1, 1, 1, 1, 1, 1, 1, 1, 1, 1, 1, 1, 1, 1, 1, 1, 1, 1, 1, 1, 1, 1, 1, 1, 1, 1, 1, 1, 1, 1, 1, 1, 1, 1, 1, 1, 1, 1, 1, 1, 1, 1, 1, 1, 1, 1, 1, 1, 1, 1, 1, 1, 1, 1, 1, 1, 1, 1, 1, 1, 1, 1, 1, 1, 1, 1, 1, 1, 1, 1, 1, 1, 1, 1, 1, 1, 1, 1, 1, 1, 1, 1, 1, 1, 1, 1, 1, 1, 1, 1, 1, 1, 1, 1, 1, 1, 1, 1, 1, 1, 0, 0, 0, 0, 0, 0, 0, 0, 0, 0, 0, 0, 0, 0, 0, 0, 0, 0, 0, 0, 0, 0, 0, 0, 0, 0, 0, 0, 0, 0, 0, 0, 0, 0, 0, 0, 0, 0, 0, 0, 0, 0, 0, 0, 0, 0, 0, 0, 0, 0, 0, 0, 0, 0, 0, 0, 0, 0, 0, 0, 0, 0, 0, 0, 0, 0, 0, 0, 0, 0, 0, 0, 0, 0, 0, 0, 0, 0, 0, 0, 0, 0, 0, 0, 0, 0, 0, 0, 0, 0, 0, 0, 0, 0, 0, 0, 0, 0, 0, 0, 0, 0, 0, 0, 0, 0, 0, 0, 0, 0, 0, 0, 0, 0, 0, 0, 0, 0, 0, 0, 0, 0, 0, 0, 0, 0, 0, 0, 0, 0, 0, 0, 0, 0, 0, 0, 0, 0, 0, 0, 0, 0, 0, 0, 0, 0, 0, 0, 0, 0, 0, 0, 0, 0, 0, 0, 0, 0, 0, 0, 0, 0, 0, 0, 0, 0, 0, 0, 0, 0, 0, 0, 0, 0, 0, 0, 0, 0, 0, 0, 0, 0, 0, 0, 0, 0, 0, 0, 0, 0, 0, 0, 2, 2, 2, 2, 2, 2, 2, 2, 2, 2, 2, 2, 2, 2, 2, 2, 2, 2, 2, 2, 2, 2, 2, 2, 2, 2, 2, 2, 2, 2, 2, 2, 2, 2, 2, 2, 2, 2, 2, 2, 2, 2, 2, 2, 2, 2, 2, 2, 2, 2, 2, 2, 2, 2, 2, 2, 2, 2, 2, 2, 2, 2, 2, 2, 2, 2, 2, 2, 2, 2, 2, 2, 2, 2, 2, 2, 2, 2, 2, 2, 2, 2, 2, 2, 2, 2, 2, 2, 2, 2, 2, 2, 2, 2, 2, 2, 2, 2, 2, 2, 2, 2, 2, 2, 2, 2, 2, 2, 2, 2, 2, 2, 2, 2, 2, 2, 2, 2, 2, 2, 2, 2, 2, 2, 2, 2, 2, 2, 2, 2, 2, 2, 2, 2, 2, 2, 2, 2, 2, 2, 2, 2, 2, 2, 2, 2, 2, 2, 2, 2, 2, 2, 2, 2, 2, 2, 2, 2, 2, 2, 2, 2, 2, 2, 2, 2, 2, 2, 2, 2, 2, 2, 2, 2, 2, 2, 2, 2, 2, 2, 2, 2, 2, 2, 2, 2, 2, 2, 2, 2, 2, 2, 2, 2, 2, 2, 2, 2, 2, 2, 2, 2, 2, 2, 2, 2, 2, 2, 2, 2, 2, 2, 2, 2, 2, 2, 2, 2, 2, 2, 2, 2, 2, 2, 2, 2, 2, 2, 2, 2, 2, 2, 2, 2, 2, 2, 2, 2, 2, 2, 2, 2, 2, 2, 2, 2, 2, 2, 2, 2, 2, 2, 2, 2, 2, 2, 2, 2, 2, 2, 2, 2, 2, 2, 2, 2, 2, 2, 2, 2, 2, 2, 2, 2, 2, 2, 2, 2, 2, 2, 2, 2, 2, 2, 2, 2, 2, 2, 2, 2, 2, 2, 2, 2, 2, 2, 2, 2, 2, 2, 2, 2, 2, 2, 2, 2, 2, 2, 2, 2, 2, 2, 2, 2, 2, 2, 2, 2, 2, 2])
me_bond.materials.append(mat_bond)
me_bond.materials.append(mat_hydrogen)
me_bond.materials.append(mat_oxygen)
me_bond.use_remesh_preserve_volume = False
me_bond.use_remesh_preserve_attributes = False
me_bond.use_mirror_vertex_groups = False
me_bond.update()

# ---- objects
ob_cylinder = bpy.data.objects.new('Cylinder', me_cylinder)
ob_bond = bpy.data.objects.new('Bond', me_bond)
ob_lamp = bpy.data.objects.new('Lamp', light_lamp)
ob_camera = bpy.data.objects.new('Camera', cam_camera)

# ---- transforms, parenting, visibility, modifiers, constraints
ob_cylinder.location = (0.0, 0.0, 0.0)
ob_cylinder.scale = (0.05, 0.05, 0.05)
ob_cylinder.lineart.crease_threshold = 0.0
ob_bond.location = (0.0, 0.0, 0.0)
ob_bond.rotation_euler = (-1.556, -0.8008, -0.05759)
ob_bond.scale = (0.076, 0.076, 0.68)
ob_bond.empty_display_type = 'ARROWS'
ob_bond.lineart.crease_threshold = 0.0
ob_lamp.location = (0.3612, -2.165, 5.904)
ob_lamp.rotation_euler = (0.6503, 0.05522, 1.866)
ob_lamp.lock_rotations_4d = False
ob_lamp.empty_display_type = 'ARROWS'
ob_lamp.color = (0.0, 0.0, 0.0, 0.0)
ob_lamp.lineart.crease_threshold = 0.0
ob_camera.location = (0.1974, 0.115, 4.108)
ob_camera.rotation_euler = (-0.01769, 0.005763, -1.584)
ob_camera.scale = (1.0, 1.0, 1.0)
ob_camera.lock_rotations_4d = False
ob_camera.empty_display_type = 'ARROWS'
ob_camera.color = (0.0, 0.0, 0.0, 0.0)
ob_camera.display_type = 'WIRE'
ob_camera.lineart.crease_threshold = 0.0

# ---- collection membership
col_collection_1.objects.link(ob_cylinder)
col_collection_1.objects.link(ob_bond)
col_collection_1.objects.link(ob_lamp)
col_collection_1.objects.link(ob_camera)

# ---- scene / render settings (as saved in the file)
scene.camera = ob_camera
scene.frame_start = 0; scene.frame_end = 180; scene.frame_set(1)
scene.render.engine = 'BLENDER_EEVEE_NEXT'
scene.render.image_settings.color_mode = 'RGB'
scene.render.image_settings.compression = 90
scene.render.resolution_percentage = 50
scene.render.dither_intensity = 0.0
scene.render.bake_margin = 2
scene.render.bake_bias = 0.0
scene.cycles.use_denoising = False
scene.cycles.samples = 10
scene.cycles.sampling_pattern = 'TABULATED_SOBOL'
scene.cycles.light_sampling_threshold = 0.0
scene.cycles.use_adaptive_sampling = False
scene.cycles.use_light_tree = False
scene.cycles.blur_glossy = 0.0
scene.cycles.volume_bounces = 1
scene.cycles.pixel_filter_type = 'GAUSSIAN'
scene.cycles.sample_clamp_indirect = 0.0
scene.view_settings.view_transform = 'Standard'
bpy.context.view_layer.update()

